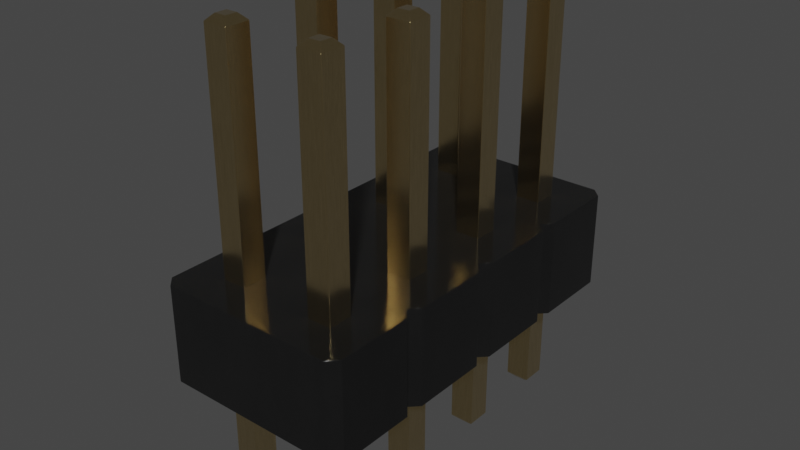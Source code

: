 # Source: PinHeader_2x04_P2.54mm_Vertical.blend  (saved by Blender 4.1.23; exported with 4.5.12 LTS)
import bpy
from mathutils import Matrix  # noqa: F401  (used for matrix-valued properties, if any)

bpy.ops.wm.read_factory_settings(use_empty=True)
scene = bpy.context.scene
scene.name = 'Scene'

# ---- collections
col_collection = bpy.data.collections.new('Collection'); scene.collection.children.link(col_collection)

# ---- materials (node trees are filled in below, after node groups)
mat_metal_goldpins_1 = bpy.data.materials.new('metal_goldpins_1')
mat_metal_goldpins_1.alpha_threshold = 0.0
mat_metal_goldpins_1.use_transparent_shadow = False
mat_metal_goldpins_1.preview_render_type = 'CUBE'
mat_metal_goldpins_1.diffuse_color = (0.5, 0.4018, 0.08046, 1.0)
mat_metal_goldpins_1.specular_color = (0.01, 0.05, 0.01)
mat_metal_goldpins_1.roughness = 0.5
mat_plastic_glossy_black = bpy.data.materials.new('plastic_glossy_black')
mat_plastic_glossy_black.alpha_threshold = 0.0
mat_plastic_glossy_black.use_transparent_shadow = False
mat_plastic_glossy_black.preview_render_type = 'CUBE'
mat_plastic_glossy_black.diffuse_color = (0.001296, 0.002578, 0.001683, 1.0)
mat_plastic_glossy_black.specular_color = (0.01, 0.03, 0.01)
mat_plastic_glossy_black.roughness = 0.5

# ---- node groups
ng_plastic_glossy_black_node_group = bpy.data.node_groups.new('Plastic_Glossy_Black_Node_Group', 'ShaderNodeTree')
_s = ng_plastic_glossy_black_node_group.interface.new_socket(name='BSDF', in_out='OUTPUT', socket_type='NodeSocketShader')
_s = ng_plastic_glossy_black_node_group.interface.new_socket(name='tmp_viewer', in_out='OUTPUT', socket_type='NodeSocketShader')
_s = ng_plastic_glossy_black_node_group.interface.new_socket(name='Color', in_out='INPUT', socket_type='NodeSocketColor')
_s = ng_plastic_glossy_black_node_group.interface.new_socket(name='Alpha_Value', in_out='INPUT', socket_type='NodeSocketFloat')
_N = ng_plastic_glossy_black_node_group.nodes; _L = ng_plastic_glossy_black_node_group.links
n0 = _N.new('NodeGroupOutput'); n0.name = 'Group Output'; n0.location = (1118, 157)
n1 = _N.new('NodeGroupInput'); n1.name = 'Group Input'; n1.location = (-449, 228)
n2 = _N.new('ShaderNodeBsdfPrincipled'); n2.name = 'Principled BSDF'; n2.location = (762, 54)
n2.distribution = 'GGX'
n2.subsurface_method = 'BURLEY'
n2.inputs[1].default_value = 0.137
n2.inputs[3].default_value = 1.45
n2.inputs[27].default_value = (0.0, 0.0, 0.0, 1.0)
n2.inputs[28].default_value = 1.0
n3 = _N.new('ShaderNodeTexNoise'); n3.name = 'Noise Texture'; n3.location = (-72, -122)
n3.inputs[2].default_value = 3.1
n3.inputs[3].default_value = 5.2
n3.inputs[4].default_value = 0.64
n4 = _N.new('ShaderNodeBump'); n4.name = 'Bump'; n4.location = (266, -336)
n4.inputs[0].default_value = 0.06167
n4.inputs[1].default_value = 0.1
n4.inputs[2].default_value = 1.0
n5 = _N.new('ShaderNodeMapping'); n5.name = 'Mapping'; n5.location = (-267, -126)
n6 = _N.new('ShaderNodeTexCoord'); n6.name = 'Texture Coordinate'; n6.location = (-447, -178)
n7 = _N.new('ShaderNodeMix'); n7.name = 'Mix'; n7.location = (273, 133)
n7.data_type = 'RGBA'
n8 = _N.new('ShaderNodeValue'); n8.name = 'Value'; n8.location = (-465, -33)
n8.outputs[0].default_value = 0.5
n9 = _N.new('ShaderNodeMath'); n9.name = 'Math'; n9.location = (-195, 59)
n9.operation = 'MULTIPLY'
n10 = _N.new('ShaderNodeMix'); n10.name = 'Mix.001'; n10.location = (269, -134)
n10.inputs[3].default_value = 0.3
_L.new(n6.outputs[0], n5.inputs[0])
_L.new(n5.outputs[0], n3.inputs[0])
_L.new(n3.outputs[0], n4.inputs[3])
_L.new(n2.outputs[0], n0.inputs[0])
_L.new(n1.outputs[1], n2.inputs[4])
_L.new(n9.outputs[0], n7.inputs[7])
_L.new(n8.outputs[0], n9.inputs[1])
_L.new(n1.outputs[0], n9.inputs[0])
_L.new(n3.outputs[0], n7.inputs[0])
_L.new(n1.outputs[0], n7.inputs[6])
_L.new(n7.outputs[2], n2.inputs[0])
_L.new(n2.outputs[0], n0.inputs[1])
_L.new(n10.outputs[0], n2.inputs[2])
_L.new(n3.outputs[0], n10.inputs[0])
_L.new(n4.outputs[0], n2.inputs[5])
n0.is_active_output = True

# ---- material node trees
mat_metal_goldpins_1.use_nodes = True; mat_metal_goldpins_1.node_tree.nodes.clear()
_N = mat_metal_goldpins_1.node_tree.nodes; _L = mat_metal_goldpins_1.node_tree.links
n0 = _N.new('ShaderNodeOutputMaterial'); n0.name = 'Material Output'; n0.location = (398, 300)
n1 = _N.new('ShaderNodeBsdfPrincipled'); n1.name = 'Principled BSDF'; n1.location = (108, 300)
n1.distribution = 'GGX'
n1.subsurface_method = 'BURLEY'
n1.inputs[1].default_value = 1.0
n1.inputs[2].default_value = 0.1841
n1.inputs[3].default_value = 1.45
n1.inputs[8].default_value = 1.0
n1.inputs[10].default_value = 0.02727
n1.inputs[13].default_value = 0.475
n1.inputs[20].default_value = 0.2891
n1.inputs[24].default_value = 0.03545
n1.inputs[27].default_value = (0.0, 0.0, 0.0, 1.0)
n1.inputs[28].default_value = 1.0
n2 = _N.new('ShaderNodeMapping'); n2.name = 'Mapping'; n2.location = (-783, 233)
n2.vector_type = 'VECTOR'
n2.inputs[3].default_value = (29.8, 40.0, 1.0)
n3 = _N.new('ShaderNodeTexCoord'); n3.name = 'Texture Coordinate'; n3.location = (-1071, 295)
n4 = _N.new('ShaderNodeTexNoise'); n4.name = 'Noise Texture'; n4.location = (-553, 188)
n4.inputs[3].default_value = 13.2
n4.inputs[4].default_value = 0.8833
n4.inputs[8].default_value = 4.0
n5 = _N.new('ShaderNodeValToRGB'); n5.name = 'ColorRamp'; n5.location = (-286, 264)
while len(n5.color_ramp.elements) > 1: n5.color_ramp.elements.remove(n5.color_ramp.elements[-1])
n5.color_ramp.elements[0].position = 0.3295; n5.color_ramp.elements[0].color = (0.9756, 0.7616, 0.4151, 1.0)
_e = n5.color_ramp.elements.new(0.8); _e.color = (0.2997, 0.2211, 0.05513, 1.0)
n6 = _N.new('ShaderNodeMix'); n6.name = 'Mix'; n6.location = (-62, 180)
n6.data_type = 'RGBA'
n6.inputs[0].default_value = 0.02727
n6.inputs[7].default_value = (0.5518, 0.2626, 0.03915, 1.0)
_L.new(n1.outputs[0], n0.inputs[0])
_L.new(n2.outputs[0], n4.inputs[0])
_L.new(n3.outputs[0], n2.inputs[0])
_L.new(n4.outputs[0], n5.inputs[0])
_L.new(n5.outputs[0], n6.inputs[6])
_L.new(n6.outputs[2], n1.inputs[0])
n0.is_active_output = True
mat_plastic_glossy_black.use_nodes = True; mat_plastic_glossy_black.node_tree.nodes.clear()
_N = mat_plastic_glossy_black.node_tree.nodes; _L = mat_plastic_glossy_black.node_tree.links
n0 = _N.new('ShaderNodeOutputMaterial'); n0.name = 'Material Output'; n0.location = (63, -41)
n1 = _N.new('ShaderNodeGroup'); n1.name = 'Group'; n1.location = (-350, -43)
n1.label = 'Plastic_Glossy_Black'
n1.width = 264
n1.node_tree = ng_plastic_glossy_black_node_group
n2 = _N.new('ShaderNodeRGB'); n2.name = 'RGB'; n2.location = (-662, -19)
n2.label = 'Plastic_Color'
n2.outputs[0].default_value = (0.013, 0.013, 0.013, 1.0)
n3 = _N.new('ShaderNodeValue'); n3.name = 'Value.001'; n3.location = (-664, -214)
n3.label = 'Alpha_Value'
n3.outputs[0].default_value = 1.0
_L.new(n2.outputs[0], n1.inputs[0])
_L.new(n3.outputs[0], n1.inputs[1])
_L.new(n1.outputs[1], n0.inputs[0])
n0.is_active_output = True

# ---- world
world_world = bpy.data.worlds.new('World'); scene.world = world_world
world_world.use_nodes = True; world_world.node_tree.nodes.clear()
_N = world_world.node_tree.nodes; _L = world_world.node_tree.links
n0 = _N.new('ShaderNodeOutputWorld'); n0.name = 'World Output'; n0.location = (300, 300)
n1 = _N.new('ShaderNodeBackground'); n1.name = 'Background'; n1.location = (10, 300)
n1.inputs[0].default_value = (0.05088, 0.05088, 0.05088, 1.0)
_L.new(n1.outputs[0], n0.inputs[0])
n0.is_active_output = True
world_world.color = (0.05088, 0.05088, 0.05088)
world_world.use_sun_shadow = False
world_world.sun_shadow_jitter_overblur = 0.0

# ---- meshes
me_shape_indexedfaceset_171 = bpy.data.meshes.new('Shape_IndexedFaceSet.171')
me_shape_indexedfaceset_171.from_pydata([(-0.5, -0.4, 0.0), (-0.5, 0.4, 1.0), (-0.5, -0.4, 1.0), (0.874, -1.126, 0.0), (0.874, -1.874, 0.0), (-0.126, -3.126, 0.0), (-0.4, -3.5, 0.0), (-0.126, -0.126, 0.0), (-0.126, -0.874, 0.0), (-0.5, 0.4, 0.0), (0.874, -0.874, 0.0), (1.126, -1.126, 0.0), (1.4, -3.5, 0.0), (-0.4, 0.5, 0.0), (-0.5, -1.6, 0.0), (0.126, 0.126, 0.0), (0.126, -2.874, 0.0), (0.874, -0.126, 0.0), (-0.4, -1.5, 0.0), (1.5, -0.6, 0.0), (1.5, -3.4, 0.0), (1.126, -0.126, 0.0), (1.5, -0.4, 0.0), (1.5, 0.4, 0.0), (-0.126, -1.126, 0.0), (0.874, -1.126, 1.0), (-0.126, -3.126, 1.0), (-0.4, -0.5, 1.0), (-0.126, -0.874, 1.0), (1.5, -2.4, 1.0), (-0.126, -2.874, 1.0), (1.126, -1.126, 1.0), (1.4, -3.5, 1.0), (-0.4, 0.5, 1.0), (0.126, -2.874, 1.0), (0.874, 0.126, 1.0), (1.126, -0.126, 1.0), (1.5, -0.4, 1.0), (-0.5, -0.6, 1.0), (1.4, 0.5, 0.0), (1.5, 0.4, 1.0), (1.4, 0.5, 1.0), (-0.4, -0.5, 0.0), (-0.5, -0.6, 0.0), (-0.5, -1.4, 1.0), (1.4, -0.5, 0.0), (1.5, -0.6, 1.0), (1.4, -0.5, 1.0), (-0.5, -1.4, 0.0), (-0.4, -1.5, 1.0), (1.5, -1.4, 0.0), (1.5, -1.4, 1.0), (-0.5, -1.6, 1.0), (-0.5, -2.4, 1.0), (1.5, -1.6, 0.0), (1.4, -1.5, 0.0), (1.4, -1.5, 1.0), (-0.5, -2.4, 0.0), (-0.4, -2.5, 0.0), (-0.4, -2.5, 1.0), (1.5, -1.6, 1.0), (-0.5, -2.6, 0.0), (1.5, -2.4, 0.0), (1.4, -2.5, 1.0), (-0.5, -3.4, 0.0), (-0.5, -2.6, 1.0), (1.5, -2.6, 0.0), (1.4, -2.5, 0.0), (1.5, -2.6, 1.0), (-0.5, -3.4, 1.0), (1.5, -3.4, 1.0), (-0.4, -3.5, 1.0), (1.126, -1.874, 0.0), (0.874, -2.126, 0.0), (1.126, -2.126, 0.0), (0.126, -1.874, 0.0), (-0.126, -1.874, 0.0), (-0.126, -2.126, 0.0), (0.126, -2.126, 0.0), (-0.126, 0.126, 0.0), (0.126, -0.126, 0.0), (0.126, -0.874, 0.0), (0.126, -1.126, 0.0), (1.126, 0.126, 0.0), (0.874, 0.126, 0.0), (1.126, -0.874, 0.0), (0.126, -3.126, 0.0), (-0.126, -2.874, 0.0), (1.126, -2.874, 0.0), (0.874, -3.126, 0.0), (0.874, -2.874, 0.0), (1.126, -3.126, 0.0), (1.126, -1.874, 1.0), (0.874, -1.874, 1.0), (0.874, -2.126, 1.0), (1.126, -2.126, 1.0), (0.126, -2.126, 1.0), (-0.126, -1.874, 1.0), (0.126, -1.874, 1.0), (-0.126, -2.126, 1.0), (-0.126, 0.126, 1.0), (0.126, 0.126, 1.0), (-0.126, -0.126, 1.0), (0.126, -0.126, 1.0), (0.126, -0.874, 1.0), (-0.126, -1.126, 1.0), (0.126, -1.126, 1.0), (0.874, -0.126, 1.0), (1.126, 0.126, 1.0), (1.126, -0.874, 1.0), (0.874, -0.874, 1.0), (0.126, -3.126, 1.0), (0.874, -2.874, 1.0), (0.874, -3.126, 1.0), (1.126, -3.126, 1.0), (1.126, -2.874, 1.0), (1.063, -2.937, 3.362), (1.126, -1.874, -1.118), (0.874, -1.874, -1.118), (0.874, -2.126, -1.118), (1.126, -2.126, -1.118), (0.126, -2.126, -1.118), (-0.126, -1.874, -1.118), (-0.126, 0.126, -1.118), (-0.126, -0.126, -1.118), (0.126, -1.126, -1.118), (-0.126, -0.874, -1.118), (1.126, -0.126, -1.118), (1.126, -0.874, -1.118), (0.874, -0.874, -1.118), (-0.126, -3.126, -1.118), (0.126, -3.126, -1.118), (1.126, -2.874, -1.118), (1.126, -3.126, -1.118), (0.874, -1.874, 3.299), (0.874, -2.126, 3.299), (1.126, -1.874, 3.299), (-0.126, -2.126, 3.299), (-0.126, -1.874, 3.299), (0.126, -2.126, 3.299), (-0.126, 0.126, 3.299), (0.126, -0.126, 3.299), (0.126, -1.126, 3.299), (0.126, -0.874, 3.299), (-0.126, -0.874, 3.299), (0.874, 0.126, 3.299), (1.126, -0.126, 3.299), (0.874, -0.874, 3.299), (0.874, -1.126, 3.299), (1.126, -1.126, 3.299), (0.126, -3.126, 3.299), (0.126, -2.874, 3.299), (-0.126, -2.874, 3.299), (1.126, -2.874, 3.299), (0.874, -3.126, 3.299), (1.126, -3.126, 3.299), (0.937, -1.937, -1.181), (0.937, -2.063, -1.181), (0.063, -2.063, -1.181), (0.126, -1.874, -1.118), (-0.126, -2.126, -1.118), (0.063, 0.063, -1.181), (0.063, -0.063, -1.181), (0.126, -0.126, -1.118), (0.126, 0.126, -1.118), (0.126, -0.874, -1.118), (-0.063, -1.063, -1.181), (-0.126, -1.126, -1.118), (0.937, 0.063, -1.181), (0.874, 0.126, -1.118), (1.126, 0.126, -1.118), (0.937, -0.063, -1.181), (0.874, -0.126, -1.118), (1.063, -0.063, -1.181), (1.063, 0.063, -1.181), (0.937, -0.937, -1.181), (0.874, -1.126, -1.118), (0.937, -1.063, -1.181), (1.063, -1.063, -1.181), (1.126, -1.126, -1.118), (0.063, -3.063, -1.181), (0.063, -2.937, -1.181), (0.126, -2.874, -1.118), (-0.063, -3.063, -1.181), (-0.126, -2.874, -1.118), (1.063, -2.937, -1.181), (0.937, -2.937, -1.181), (0.874, -2.874, -1.118), (0.937, -3.063, -1.181), (0.874, -3.126, -1.118), (1.063, -1.937, 3.362), (1.063, -2.063, 3.362), (0.937, -2.063, 3.362), (1.126, -2.126, 3.299), (0.126, -1.874, 3.299), (-0.063, -1.937, 3.362), (-0.063, -2.063, 3.362), (-0.126, -0.126, 3.299), (0.126, 0.126, 3.299), (0.063, -1.063, 3.362), (-0.063, -0.937, 3.362), (-0.063, -1.063, 3.362), (-0.126, -1.126, 3.299), (1.126, 0.126, 3.299), (0.874, -0.126, 3.299), (1.063, 0.063, 3.362), (1.063, -0.063, 3.362), (0.937, -1.063, 3.362), (1.126, -0.874, 3.299), (-0.063, -3.063, 3.362), (0.063, -2.937, 3.362), (-0.126, -3.126, 3.299), (0.937, -2.937, 3.362), (0.874, -2.874, 3.299), (0.937, -3.063, 3.362), (1.063, -3.063, 3.362), (1.063, -1.937, -1.181), (1.063, -2.063, -1.181), (-0.063, -1.937, -1.181), (0.063, -1.937, -1.181), (-0.063, -2.063, -1.181), (-0.063, 0.063, -1.181), (-0.063, -0.063, -1.181), (-0.063, -0.937, -1.181), (0.063, -0.937, -1.181), (0.063, -1.063, -1.181), (1.063, -0.937, -1.181), (-0.063, -2.937, -1.181), (1.063, -3.063, -1.181), (0.937, -1.937, 3.362), (0.063, -1.937, 3.362), (0.063, -2.063, 3.362), (0.063, 0.063, 3.362), (-0.063, -0.063, 3.362), (0.063, -0.063, 3.362), (-0.063, 0.063, 3.362), (0.063, -0.937, 3.362), (0.937, -0.063, 3.362), (0.937, 0.063, 3.362), (1.063, -0.937, 3.362), (1.063, -1.063, 3.362), (0.937, -0.937, 3.362), (0.063, -3.063, 3.362), (-0.063, -2.937, 3.362)], [], [(13, 9, 33), (33, 9, 1), (39, 13, 41), (41, 13, 33), (9, 0, 1), (1, 0, 2), (75, 3, 4), (82, 3, 75), (64, 5, 6), (0, 7, 42), (42, 7, 8), (5, 86, 6), (74, 54, 62), (61, 87, 64), (72, 54, 74), (64, 87, 5), (72, 55, 54), (61, 58, 87), (9, 79, 0), (0, 79, 7), (82, 10, 3), (81, 10, 82), (57, 77, 58), (3, 11, 4), (4, 11, 72), (58, 77, 87), (72, 11, 55), (7, 80, 8), (8, 80, 81), (11, 50, 55), (89, 12, 86), (86, 12, 6), (9, 13, 79), (14, 76, 57), (57, 76, 77), (13, 15, 79), (89, 91, 12), (87, 78, 16), (77, 78, 87), (81, 17, 10), (80, 17, 81), (16, 90, 86), (86, 90, 89), (14, 18, 76), (11, 19, 50), (85, 19, 11), (45, 19, 85), (91, 20, 12), (15, 84, 80), (80, 84, 17), (10, 21, 85), (17, 21, 10), (85, 21, 45), (91, 88, 20), (21, 22, 45), (83, 23, 21), (78, 73, 16), (16, 73, 90), (21, 23, 22), (13, 39, 15), (48, 24, 18), (84, 39, 83), (15, 39, 84), (18, 24, 76), (83, 39, 23), (67, 66, 88), (88, 66, 20), (43, 8, 48), (48, 8, 24), (78, 4, 73), (75, 4, 78), (88, 74, 67), (90, 74, 88), (73, 74, 90), (24, 82, 76), (76, 82, 75), (74, 62, 67), (43, 42, 8), (25, 98, 93), (25, 106, 98), (26, 69, 71), (102, 2, 27), (102, 27, 28), (111, 26, 71), (60, 95, 29), (30, 65, 69), (60, 92, 95), (30, 69, 26), (56, 92, 60), (59, 65, 30), (100, 1, 2), (100, 2, 102), (110, 106, 25), (110, 104, 106), (99, 53, 59), (31, 25, 93), (31, 93, 92), (99, 59, 30), (31, 92, 56), (103, 102, 28), (103, 28, 104), (51, 31, 56), (32, 113, 111), (32, 111, 71), (33, 1, 100), (97, 52, 53), (97, 53, 99), (101, 33, 100), (114, 113, 32), (96, 30, 34), (96, 99, 30), (107, 104, 110), (107, 103, 104), (112, 34, 111), (112, 111, 113), (49, 52, 97), (46, 31, 51), (46, 109, 31), (46, 47, 109), (70, 114, 32), (35, 101, 103), (35, 103, 107), (36, 110, 109), (36, 107, 110), (36, 109, 47), (115, 114, 70), (37, 36, 47), (40, 108, 36), (94, 96, 34), (94, 34, 112), (40, 36, 37), (41, 33, 101), (105, 44, 49), (41, 35, 108), (41, 101, 35), (105, 49, 97), (41, 108, 40), (68, 63, 115), (68, 115, 70), (28, 38, 44), (28, 44, 105), (93, 96, 94), (93, 98, 96), (95, 115, 63), (95, 112, 115), (95, 94, 112), (106, 105, 97), (106, 97, 98), (29, 95, 63), (27, 38, 28), (23, 39, 40), (40, 39, 41), (0, 42, 2), (2, 42, 27), (22, 23, 37), (37, 23, 40), (42, 43, 27), (27, 43, 38), (45, 22, 47), (47, 22, 37), (43, 48, 38), (38, 48, 44), (19, 45, 46), (46, 45, 47), (48, 18, 44), (44, 18, 49), (50, 19, 51), (51, 19, 46), (18, 14, 49), (49, 14, 52), (55, 50, 56), (56, 50, 51), (14, 57, 52), (52, 57, 53), (54, 55, 60), (60, 55, 56), (57, 58, 53), (53, 58, 59), (62, 54, 29), (29, 54, 60), (58, 61, 59), (59, 61, 65), (67, 62, 63), (63, 62, 29), (61, 64, 65), (65, 64, 69), (66, 67, 68), (68, 67, 63), (64, 6, 69), (69, 6, 71), (20, 66, 70), (70, 66, 68), (6, 12, 71), (71, 12, 32), (12, 20, 32), (32, 20, 70), (217, 156, 216), (137, 121, 139), (141, 124, 163), (204, 127, 146), (203, 127, 170), (211, 131, 150), (117, 134, 136), (158, 218, 219), (152, 130, 211), (132, 213, 153), (213, 189, 154), (135, 118, 119), (165, 144, 143), (120, 136, 193), (193, 119, 120), (138, 160, 137), (159, 138, 194), (202, 126, 167), (164, 140, 198), (140, 124, 197), (142, 167, 125), (163, 198, 141), (145, 172, 204), (148, 129, 176), (170, 145, 203), (128, 147, 208), (179, 208, 149), (149, 176, 179), (133, 153, 155), (131, 151, 150), (182, 152, 151), (155, 189, 133), (125, 143, 142), (194, 121, 159), (187, 188, 189), (217, 119, 157), (228, 189, 188), (163, 222, 162), (121, 220, 158), (125, 166, 225), (126, 166, 167), (165, 225, 224), (123, 222, 124), (141, 233, 197), (164, 162, 161), (178, 176, 177), (173, 172, 171), (169, 171, 172), (169, 174, 168), (170, 173, 174), (139, 230, 231), (182, 227, 184), (131, 183, 180), (182, 180, 181), (129, 177, 176), (187, 185, 186), (128, 178, 226), (190, 134, 229), (195, 137, 196), (184, 183, 130), (139, 196, 137), (194, 195, 230), (135, 191, 192), (148, 240, 207), (229, 135, 192), (153, 215, 155), (193, 190, 191), (239, 147, 241), (154, 215, 214), (198, 235, 232), (143, 199, 142), (142, 201, 202), (143, 200, 236), (150, 209, 211), (140, 233, 235), (213, 214, 212), (198, 234, 141), (165, 223, 126), (204, 206, 237), (144, 201, 200), (205, 145, 238), (203, 206, 146), (145, 237, 238), (151, 243, 210), (129, 226, 175), (151, 242, 150), (147, 207, 241), (116, 213, 212), (208, 240, 149), (219, 121, 158), (118, 216, 156), (152, 209, 243), (119, 156, 157), (216, 120, 217), (160, 218, 220), (164, 221, 123), (159, 218, 122), (162, 221, 161), (235, 234, 232), (225, 223, 224), (173, 168, 174), (178, 175, 226), (180, 227, 181), (228, 186, 185), (229, 191, 190), (195, 231, 230), (200, 199, 236), (212, 215, 116), (238, 206, 205), (241, 240, 239), (243, 242, 210), (132, 228, 185), (217, 157, 156), (137, 160, 121), (141, 197, 124), (204, 172, 127), (203, 146, 127), (211, 130, 131), (117, 118, 134), (158, 220, 218), (152, 184, 130), (132, 187, 213), (213, 187, 189), (135, 134, 118), (165, 126, 144), (120, 117, 136), (193, 135, 119), (138, 122, 160), (159, 122, 138), (202, 144, 126), (164, 123, 140), (140, 123, 124), (142, 202, 167), (163, 164, 198), (145, 169, 172), (148, 147, 129), (170, 169, 145), (128, 129, 147), (179, 128, 208), (149, 148, 176), (133, 132, 153), (131, 182, 151), (182, 184, 152), (155, 154, 189), (125, 165, 143), (194, 139, 121), (187, 186, 188), (217, 120, 119), (228, 133, 189), (163, 124, 222), (121, 160, 220), (125, 167, 166), (126, 223, 166), (165, 125, 225), (123, 221, 222), (141, 234, 233), (164, 163, 162), (178, 179, 176), (173, 127, 172), (169, 168, 171), (169, 170, 174), (170, 127, 173), (139, 194, 230), (182, 181, 227), (131, 130, 183), (182, 131, 180), (129, 175, 177), (187, 132, 185), (128, 179, 178), (190, 136, 134), (195, 138, 137), (184, 227, 183), (139, 231, 196), (194, 138, 195), (135, 193, 191), (148, 149, 240), (229, 134, 135), (153, 116, 215), (193, 136, 190), (239, 208, 147), (154, 155, 215), (198, 140, 235), (143, 236, 199), (142, 199, 201), (143, 144, 200), (150, 242, 209), (140, 197, 233), (213, 154, 214), (198, 232, 234), (165, 224, 223), (204, 146, 206), (144, 202, 201), (205, 203, 145), (203, 205, 206), (145, 204, 237), (151, 152, 243), (129, 128, 226), (151, 210, 242), (147, 148, 207), (116, 153, 213), (208, 239, 240), (219, 159, 121), (118, 117, 216), (152, 211, 209), (119, 118, 156), (216, 117, 120), (160, 122, 218), (164, 161, 221), (159, 219, 218), (162, 222, 221), (235, 233, 234), (225, 166, 223), (173, 171, 168), (178, 177, 175), (180, 183, 227), (228, 188, 186), (229, 192, 191), (195, 196, 231), (200, 201, 199), (212, 214, 215), (238, 237, 206), (241, 207, 240), (243, 209, 242), (132, 133, 228)])
me_shape_indexedfaceset_171.polygons.foreach_set('use_smooth', [True] * 420)
me_shape_indexedfaceset_171.polygons.foreach_set('material_index', [1, 1, 1, 1, 1, 1, 1, 1, 1, 1, 1, 1, 1, 1, 1, 1, 1, 1, 1, 1, 1, 1, 1, 1, 1, 1, 1, 1, 1, 1, 1, 1, 1, 1, 1, 1, 1, 1, 1, 1, 1, 1, 1, 1, 1, 1, 1, 1, 1, 1, 1, 1, 1, 1, 1, 1, 1, 1, 1, 1, 1, 1, 1, 1, 1, 1, 1, 1, 1, 1, 1, 1, 1, 1, 1, 1, 1, 1, 1, 1, 1, 1, 1, 1, 1, 1, 1, 1, 1, 1, 1, 1, 1, 1, 1, 1, 1, 1, 1, 1, 1, 1, 1, 1, 1, 1, 1, 1, 1, 1, 1, 1, 1, 1, 1, 1, 1, 1, 1, 1, 1, 1, 1, 1, 1, 1, 1, 1, 1, 1, 1, 1, 1, 1, 1, 1, 1, 1, 1, 1, 1, 1, 1, 1, 1, 1, 1, 1, 1, 1, 1, 1, 1, 1, 1, 1, 1, 1, 1, 1, 1, 1, 1, 1, 1, 1, 1, 1, 1, 1, 1, 1, 1, 1, 1, 1, 1, 1, 1, 1, 1, 1, 1, 1, 1, 1, 1, 1, 1, 1, 1, 1, 1, 1, 1, 1, 0, 0, 0, 0, 0, 0, 0, 0, 0, 0, 0, 0, 0, 0, 0, 0, 0, 0, 0, 0, 0, 0, 0, 0, 0, 0, 0, 0, 0, 0, 0, 0, 0, 0, 0, 0, 0, 0, 0, 0, 0, 0, 0, 0, 0, 0, 0, 0, 0, 0, 0, 0, 0, 0, 0, 0, 0, 0, 0, 0, 0, 0, 0, 0, 0, 0, 0, 0, 0, 0, 0, 0, 0, 0, 0, 0, 0, 0, 0, 0, 0, 0, 0, 0, 0, 0, 0, 0, 0, 0, 0, 0, 0, 0, 0, 0, 0, 0, 0, 0, 0, 0, 0, 0, 0, 0, 0, 0, 0, 0, 0, 0, 0, 0, 0, 0, 0, 0, 0, 0, 0, 0, 0, 0, 0, 0, 0, 0, 0, 0, 0, 0, 0, 0, 0, 0, 0, 0, 0, 0, 0, 0, 0, 0, 0, 0, 0, 0, 0, 0, 0, 0, 0, 0, 0, 0, 0, 0, 0, 0, 0, 0, 0, 0, 0, 0, 0, 0, 0, 0, 0, 0, 0, 0, 0, 0, 0, 0, 0, 0, 0, 0, 0, 0, 0, 0, 0, 0, 0, 0, 0, 0, 0, 0, 0, 0, 0, 0, 0, 0, 0, 0, 0, 0, 0, 0, 0, 0, 0, 0, 0, 0, 0, 0, 0, 0, 0, 0, 0, 0, 0, 0, 0, 0])
_k = set([(0, 2), (0, 9), (0, 42), (1, 2), (1, 9), (1, 33), (2, 27), (3, 10), (3, 11), (4, 72), (4, 73), (5, 86), (5, 87), (6, 12), (6, 64), (6, 71), (7, 79), (7, 80), (8, 24), (8, 81), (9, 13), (10, 85), (11, 85), (12, 20), (12, 32), (13, 33), (13, 39), (14, 18), (14, 52), (14, 57), (15, 79), (15, 80), (16, 86), (16, 87), (17, 21), (17, 84), (18, 48), (18, 49), (19, 45), (19, 46), (19, 50), (20, 66), (20, 70), (21, 83), (22, 23), (22, 37), (22, 45), (23, 39), (23, 40), (24, 82), (25, 31), (25, 110), (26, 30), (26, 111), (27, 38), (27, 42), (28, 104), (28, 105), (29, 60), (29, 62), (29, 63), (30, 34), (31, 109), (32, 70), (32, 71), (33, 41), (34, 111), (35, 107), (35, 108), (36, 107), (36, 108), (37, 40), (37, 47), (38, 43), (38, 44), (39, 41), (40, 41), (42, 43), (43, 48), (44, 48), (44, 49), (45, 47), (46, 47), (46, 51), (49, 52), (50, 51), (50, 55), (51, 56), (52, 53), (53, 57), (53, 59), (54, 55), (54, 60), (54, 62), (55, 56), (56, 60), (57, 58), (58, 59), (58, 61), (59, 65), (61, 64), (61, 65), (62, 67), (63, 67), (63, 68), (64, 69), (65, 69), (66, 67), (66, 68), (68, 70), (69, 71), (72, 74), (73, 74), (75, 76), (75, 78), (76, 77), (77, 78), (81, 82), (83, 84), (88, 90), (88, 91), (89, 90), (89, 91), (92, 93), (92, 95), (93, 94), (94, 95), (96, 98), (96, 99), (97, 98), (97, 99), (100, 101), (100, 102), (101, 103), (102, 103), (104, 106), (105, 106), (109, 110), (112, 113), (112, 115), (113, 114), (114, 115), (116, 153), (116, 212), (116, 215), (117, 118), (117, 120), (117, 136), (117, 216), (118, 119), (118, 134), (118, 156), (119, 120), (119, 135), (119, 157), (120, 193), (120, 217), (121, 139), (121, 158), (121, 159), (121, 160), (122, 138), (122, 159), (122, 160), (122, 218), (123, 124), (123, 140), (123, 164), (123, 221), (124, 163), (124, 197), (124, 222), (125, 142), (125, 165), (125, 167), (125, 225), (126, 144), (126, 165), (126, 167), (126, 223), (127, 146), (127, 170), (127, 172), (127, 173), (128, 129), (128, 179), (128, 208), (128, 226), (129, 147), (129, 175), (129, 176), (130, 131), (130, 183), (130, 184), (130, 211), (131, 150), (131, 180), (131, 182), (132, 133), (132, 153), (132, 185), (132, 187), (133, 155), (133, 189), (133, 228), (134, 135), (134, 136), (134, 229), (135, 192), (135, 193), (136, 190), (136, 193), (137, 138), (137, 139), (137, 160), (137, 196), (138, 194), (138, 195), (139, 194), (139, 231), (140, 197), (140, 198), (140, 235), (141, 163), (141, 197), (141, 198), (141, 234), (142, 143), (142, 199), (142, 202), (143, 144), (143, 165), (143, 236), (144, 200), (144, 202), (145, 169), (145, 203), (145, 204), (145, 238), (146, 203), (146, 204), (146, 206), (147, 148), (147, 208), (147, 241), (148, 149), (148, 176), (148, 207), (149, 179), (149, 208), (149, 240), (150, 151), (150, 211), (150, 242), (151, 152), (151, 182), (151, 210), (152, 184), (152, 211), (152, 243), (153, 155), (153, 213), (154, 155), (154, 189), (154, 213), (154, 214), (155, 215), (156, 157), (156, 216), (157, 217), (158, 219), (158, 220), (159, 194), (159, 219), (160, 220), (161, 162), (161, 164), (161, 221), (162, 163), (162, 222), (163, 164), (164, 198), (165, 224), (166, 167), (166, 223), (166, 225), (167, 202), (168, 169), (168, 171), (168, 174), (169, 170), (169, 172), (170, 174), (170, 203), (171, 172), (171, 173), (172, 204), (173, 174), (175, 177), (175, 226), (176, 177), (176, 179), (177, 178), (178, 179), (178, 226), (180, 181), (180, 183), (181, 182), (181, 227), (182, 184), (183, 227), (184, 227), (185, 186), (185, 228), (186, 187), (186, 188), (187, 189), (187, 213), (188, 189), (188, 228), (190, 191), (190, 229), (191, 192), (191, 193), (192, 229), (194, 230), (195, 196), (195, 230), (196, 231), (197, 233), (198, 232), (199, 201), (199, 236), (200, 201), (200, 236), (201, 202), (203, 205), (204, 237), (205, 206), (205, 238), (206, 237), (207, 240), (207, 241), (208, 239), (209, 211), (209, 242), (209, 243), (210, 242), (210, 243), (212, 213), (212, 214), (214, 215), (216, 217), (218, 219), (218, 220), (221, 222), (223, 224), (224, 225), (230, 231), (232, 234), (232, 235), (233, 234), (233, 235), (237, 238), (239, 240), (239, 241)])
me_shape_indexedfaceset_171.attributes.new('sharp_edge', 'BOOLEAN', 'EDGE').data.foreach_set('value', [ (min(e.vertices), max(e.vertices)) in _k for e in me_shape_indexedfaceset_171.edges])
_uv = me_shape_indexedfaceset_171.uv_layers.new(name='UVMap')
_uv.uv.foreach_set('vector', [0.3015, 0.3206, 0.2795, 0.3206, 0.3015, 0.5407, 0.3015, 0.5407, 0.2795, 0.3206, 0.2795, 0.5407, 0.6977, 0.3206, 0.3015, 0.3206, 0.6977, 0.5407, 0.6977, 0.5407, 0.3015, 0.3206, 0.3015, 0.5407, 0.9182, 0.3206, 0.7421, 0.3206, 0.9182, 0.5407, 0.9182, 0.5407, 0.7421, 0.3206, 0.7421, 0.5407, 0.4173, 0.4177, 0.582, 0.5823, 0.582, 0.4177, 0.4173, 0.5823, 0.582, 0.5823, 0.4173, 0.4177, 0.2795, 0.08179, 0.3618, 0.1421, 0.3015, 0.05978, 0.2795, 0.7421, 0.3618, 0.8025, 0.3015, 0.7201, 0.3015, 0.7201, 0.3618, 0.8025, 0.3618, 0.6378, 0.3618, 0.1421, 0.4173, 0.1421, 0.3015, 0.05978, 0.6374, 0.3622, 0.7198, 0.478, 0.7198, 0.3019, 0.2795, 0.2579, 0.3618, 0.1976, 0.2795, 0.08179, 0.6374, 0.4177, 0.7198, 0.478, 0.6374, 0.3622, 0.2795, 0.08179, 0.3618, 0.1976, 0.3618, 0.1421, 0.6374, 0.4177, 0.6977, 0.5, 0.7198, 0.478, 0.2795, 0.2579, 0.3015, 0.2799, 0.3618, 0.1976, 0.2795, 0.9182, 0.3618, 0.8579, 0.2795, 0.7421, 0.2795, 0.7421, 0.3618, 0.8579, 0.3618, 0.8025, 0.4173, 0.5823, 0.582, 0.6378, 0.582, 0.5823, 0.4173, 0.6378, 0.582, 0.6378, 0.4173, 0.5823, 0.2795, 0.3019, 0.3618, 0.3622, 0.3015, 0.2799, 0.582, 0.5823, 0.6374, 0.5823, 0.582, 0.4177, 0.582, 0.4177, 0.6374, 0.5823, 0.6374, 0.4177, 0.3015, 0.2799, 0.3618, 0.3622, 0.3618, 0.1976, 0.6374, 0.4177, 0.6374, 0.5823, 0.6977, 0.5, 0.3618, 0.8025, 0.4173, 0.8025, 0.3618, 0.6378, 0.3618, 0.6378, 0.4173, 0.8025, 0.4173, 0.6378, 0.6374, 0.5823, 0.7198, 0.522, 0.6977, 0.5, 0.582, 0.1421, 0.6977, 0.05978, 0.4173, 0.1421, 0.4173, 0.1421, 0.6977, 0.05978, 0.3015, 0.05978, 0.2795, 0.9182, 0.3015, 0.9403, 0.3618, 0.8579, 0.2795, 0.478, 0.3618, 0.4177, 0.2795, 0.3019, 0.2795, 0.3019, 0.3618, 0.4177, 0.3618, 0.3622, 0.3015, 0.9403, 0.4173, 0.8579, 0.3618, 0.8579, 0.582, 0.1421, 0.6374, 0.1421, 0.6977, 0.05978, 0.3618, 0.1976, 0.4173, 0.3622, 0.4173, 0.1976, 0.3618, 0.3622, 0.4173, 0.3622, 0.3618, 0.1976, 0.4173, 0.6378, 0.582, 0.8025, 0.582, 0.6378, 0.4173, 0.8025, 0.582, 0.8025, 0.4173, 0.6378, 0.4173, 0.1976, 0.582, 0.1976, 0.4173, 0.1421, 0.4173, 0.1421, 0.582, 0.1976, 0.582, 0.1421, 0.2795, 0.478, 0.3015, 0.5, 0.3618, 0.4177, 0.6374, 0.5823, 0.7198, 0.6981, 0.7198, 0.522, 0.6374, 0.6378, 0.7198, 0.6981, 0.6374, 0.5823, 0.6977, 0.7201, 0.7198, 0.6981, 0.6374, 0.6378, 0.6374, 0.1421, 0.7198, 0.08179, 0.6977, 0.05978, 0.4173, 0.8579, 0.582, 0.8579, 0.4173, 0.8025, 0.4173, 0.8025, 0.582, 0.8579, 0.582, 0.8025, 0.582, 0.6378, 0.6374, 0.8025, 0.6374, 0.6378, 0.582, 0.8025, 0.6374, 0.8025, 0.582, 0.6378, 0.6374, 0.6378, 0.6374, 0.8025, 0.6977, 0.7201, 0.6374, 0.1421, 0.6374, 0.1976, 0.7198, 0.08179, 0.6374, 0.8025, 0.7198, 0.7421, 0.6977, 0.7201, 0.6374, 0.8579, 0.7198, 0.9182, 0.6374, 0.8025, 0.4173, 0.3622, 0.582, 0.3622, 0.4173, 0.1976, 0.4173, 0.1976, 0.582, 0.3622, 0.582, 0.1976, 0.6374, 0.8025, 0.7198, 0.9182, 0.7198, 0.7421, 0.3015, 0.9403, 0.6977, 0.9403, 0.4173, 0.8579, 0.2795, 0.522, 0.3618, 0.5823, 0.3015, 0.5, 0.582, 0.8579, 0.6977, 0.9403, 0.6374, 0.8579, 0.4173, 0.8579, 0.6977, 0.9403, 0.582, 0.8579, 0.3015, 0.5, 0.3618, 0.5823, 0.3618, 0.4177, 0.6374, 0.8579, 0.6977, 0.9403, 0.7198, 0.9182, 0.6977, 0.2799, 0.7198, 0.2579, 0.6374, 0.1976, 0.6374, 0.1976, 0.7198, 0.2579, 0.7198, 0.08179, 0.2795, 0.6981, 0.3618, 0.6378, 0.2795, 0.522, 0.2795, 0.522, 0.3618, 0.6378, 0.3618, 0.5823, 0.4173, 0.3622, 0.582, 0.4177, 0.582, 0.3622, 0.4173, 0.4177, 0.582, 0.4177, 0.4173, 0.3622, 0.6374, 0.1976, 0.6374, 0.3622, 0.6977, 0.2799, 0.582, 0.1976, 0.6374, 0.3622, 0.6374, 0.1976, 0.582, 0.3622, 0.6374, 0.3622, 0.582, 0.1976, 0.3618, 0.5823, 0.4173, 0.5823, 0.3618, 0.4177, 0.3618, 0.4177, 0.4173, 0.5823, 0.4173, 0.4177, 0.6374, 0.3622, 0.7198, 0.3019, 0.6977, 0.2799, 0.2795, 0.6981, 0.3015, 0.7201, 0.3618, 0.6378, 0.582, 0.5823, 0.4173, 0.4177, 0.582, 0.4177, 0.582, 0.5823, 0.4173, 0.5823, 0.4173, 0.4177, 0.3618, 0.1421, 0.2795, 0.08179, 0.3015, 0.05978, 0.3618, 0.8025, 0.2795, 0.7421, 0.3015, 0.7201, 0.3618, 0.8025, 0.3015, 0.7201, 0.3618, 0.6378, 0.4173, 0.1421, 0.3618, 0.1421, 0.3015, 0.05978, 0.7198, 0.478, 0.6374, 0.3622, 0.7198, 0.3019, 0.3618, 0.1976, 0.2795, 0.2579, 0.2795, 0.08179, 0.7198, 0.478, 0.6374, 0.4177, 0.6374, 0.3622, 0.3618, 0.1976, 0.2795, 0.08179, 0.3618, 0.1421, 0.6977, 0.5, 0.6374, 0.4177, 0.7198, 0.478, 0.3015, 0.2799, 0.2795, 0.2579, 0.3618, 0.1976, 0.3618, 0.8579, 0.2795, 0.9182, 0.2795, 0.7421, 0.3618, 0.8579, 0.2795, 0.7421, 0.3618, 0.8025, 0.582, 0.6378, 0.4173, 0.5823, 0.582, 0.5823, 0.582, 0.6378, 0.4173, 0.6378, 0.4173, 0.5823, 0.3618, 0.3622, 0.2795, 0.3019, 0.3015, 0.2799, 0.6374, 0.5823, 0.582, 0.5823, 0.582, 0.4177, 0.6374, 0.5823, 0.582, 0.4177, 0.6374, 0.4177, 0.3618, 0.3622, 0.3015, 0.2799, 0.3618, 0.1976, 0.6374, 0.5823, 0.6374, 0.4177, 0.6977, 0.5, 0.4173, 0.8025, 0.3618, 0.8025, 0.3618, 0.6378, 0.4173, 0.8025, 0.3618, 0.6378, 0.4173, 0.6378, 0.7198, 0.522, 0.6374, 0.5823, 0.6977, 0.5, 0.6977, 0.05978, 0.582, 0.1421, 0.4173, 0.1421, 0.6977, 0.05978, 0.4173, 0.1421, 0.3015, 0.05978, 0.3015, 0.9403, 0.2795, 0.9182, 0.3618, 0.8579, 0.3618, 0.4177, 0.2795, 0.478, 0.2795, 0.3019, 0.3618, 0.4177, 0.2795, 0.3019, 0.3618, 0.3622, 0.4173, 0.8579, 0.3015, 0.9403, 0.3618, 0.8579, 0.6374, 0.1421, 0.582, 0.1421, 0.6977, 0.05978, 0.4173, 0.3622, 0.3618, 0.1976, 0.4173, 0.1976, 0.4173, 0.3622, 0.3618, 0.3622, 0.3618, 0.1976, 0.582, 0.8025, 0.4173, 0.6378, 0.582, 0.6378, 0.582, 0.8025, 0.4173, 0.8025, 0.4173, 0.6378, 0.582, 0.1976, 0.4173, 0.1976, 0.4173, 0.1421, 0.582, 0.1976, 0.4173, 0.1421, 0.582, 0.1421, 0.3015, 0.5, 0.2795, 0.478, 0.3618, 0.4177, 0.7198, 0.6981, 0.6374, 0.5823, 0.7198, 0.522, 0.7198, 0.6981, 0.6374, 0.6378, 0.6374, 0.5823, 0.7198, 0.6981, 0.6977, 0.7201, 0.6374, 0.6378, 0.7198, 0.08179, 0.6374, 0.1421, 0.6977, 0.05978, 0.582, 0.8579, 0.4173, 0.8579, 0.4173, 0.8025, 0.582, 0.8579, 0.4173, 0.8025, 0.582, 0.8025, 0.6374, 0.8025, 0.582, 0.6378, 0.6374, 0.6378, 0.6374, 0.8025, 0.582, 0.8025, 0.582, 0.6378, 0.6374, 0.8025, 0.6374, 0.6378, 0.6977, 0.7201, 0.6374, 0.1976, 0.6374, 0.1421, 0.7198, 0.08179, 0.7198, 0.7421, 0.6374, 0.8025, 0.6977, 0.7201, 0.7198, 0.9182, 0.6374, 0.8579, 0.6374, 0.8025, 0.582, 0.3622, 0.4173, 0.3622, 0.4173, 0.1976, 0.582, 0.3622, 0.4173, 0.1976, 0.582, 0.1976, 0.7198, 0.9182, 0.6374, 0.8025, 0.7198, 0.7421, 0.6977, 0.9403, 0.3015, 0.9403, 0.4173, 0.8579, 0.3618, 0.5823, 0.2795, 0.522, 0.3015, 0.5, 0.6977, 0.9403, 0.582, 0.8579, 0.6374, 0.8579, 0.6977, 0.9403, 0.4173, 0.8579, 0.582, 0.8579, 0.3618, 0.5823, 0.3015, 0.5, 0.3618, 0.4177, 0.6977, 0.9403, 0.6374, 0.8579, 0.7198, 0.9182, 0.7198, 0.2579, 0.6977, 0.2799, 0.6374, 0.1976, 0.7198, 0.2579, 0.6374, 0.1976, 0.7198, 0.08179, 0.3618, 0.6378, 0.2795, 0.6981, 0.2795, 0.522, 0.3618, 0.6378, 0.2795, 0.522, 0.3618, 0.5823, 0.582, 0.4177, 0.4173, 0.3622, 0.582, 0.3622, 0.582, 0.4177, 0.4173, 0.4177, 0.4173, 0.3622, 0.6374, 0.3622, 0.6374, 0.1976, 0.6977, 0.2799, 0.6374, 0.3622, 0.582, 0.1976, 0.6374, 0.1976, 0.6374, 0.3622, 0.582, 0.3622, 0.582, 0.1976, 0.4173, 0.5823, 0.3618, 0.5823, 0.3618, 0.4177, 0.4173, 0.5823, 0.3618, 0.4177, 0.4173, 0.4177, 0.7198, 0.3019, 0.6374, 0.3622, 0.6977, 0.2799, 0.3015, 0.7201, 0.2795, 0.6981, 0.3618, 0.6378, 0.7198, 0.3206, 0.6977, 0.3206, 0.7198, 0.5407, 0.7198, 0.5407, 0.6977, 0.3206, 0.6977, 0.5407, 0.2795, 0.3206, 0.3015, 0.3206, 0.2795, 0.5407, 0.2795, 0.5407, 0.3015, 0.3206, 0.3015, 0.5407, 0.7421, 0.3206, 0.9182, 0.3206, 0.7421, 0.5407, 0.7421, 0.5407, 0.9182, 0.3206, 0.9182, 0.5407, 0.7201, 0.3206, 0.6981, 0.3206, 0.7201, 0.5407, 0.7201, 0.5407, 0.6981, 0.3206, 0.6981, 0.5407, 0.6977, 0.3206, 0.7198, 0.3206, 0.6977, 0.5407, 0.6977, 0.5407, 0.7198, 0.3206, 0.7198, 0.5407, 0.6981, 0.3206, 0.522, 0.3206, 0.6981, 0.5407, 0.6981, 0.5407, 0.522, 0.3206, 0.522, 0.5407, 0.7198, 0.3206, 0.6977, 0.3206, 0.7198, 0.5407, 0.7198, 0.5407, 0.6977, 0.3206, 0.6977, 0.5407, 0.522, 0.3206, 0.5, 0.3206, 0.522, 0.5407, 0.522, 0.5407, 0.5, 0.3206, 0.5, 0.5407, 0.522, 0.3206, 0.6981, 0.3206, 0.522, 0.5407, 0.522, 0.5407, 0.6981, 0.3206, 0.6981, 0.5407, 0.5, 0.3206, 0.478, 0.3206, 0.5, 0.5407, 0.5, 0.5407, 0.478, 0.3206, 0.478, 0.5407, 0.6977, 0.3206, 0.7198, 0.3206, 0.6977, 0.5407, 0.6977, 0.5407, 0.7198, 0.3206, 0.7198, 0.5407, 0.478, 0.3206, 0.3019, 0.3206, 0.478, 0.5407, 0.478, 0.5407, 0.3019, 0.3206, 0.3019, 0.5407, 0.7198, 0.3206, 0.6977, 0.3206, 0.7198, 0.5407, 0.7198, 0.5407, 0.6977, 0.3206, 0.6977, 0.5407, 0.2795, 0.3206, 0.3015, 0.3206, 0.2795, 0.5407, 0.2795, 0.5407, 0.3015, 0.3206, 0.3015, 0.5407, 0.3019, 0.3206, 0.478, 0.3206, 0.3019, 0.5407, 0.3019, 0.5407, 0.478, 0.3206, 0.478, 0.5407, 0.3015, 0.3206, 0.2795, 0.3206, 0.3015, 0.5407, 0.3015, 0.5407, 0.2795, 0.3206, 0.2795, 0.5407, 0.6977, 0.3206, 0.7198, 0.3206, 0.6977, 0.5407, 0.6977, 0.5407, 0.7198, 0.3206, 0.7198, 0.5407, 0.2579, 0.3206, 0.08179, 0.3206, 0.2579, 0.5407, 0.2579, 0.5407, 0.08179, 0.3206, 0.08179, 0.5407, 0.7198, 0.3206, 0.6977, 0.3206, 0.7198, 0.5407, 0.7198, 0.5407, 0.6977, 0.3206, 0.6977, 0.5407, 0.2795, 0.3206, 0.3015, 0.3206, 0.2795, 0.5407, 0.2795, 0.5407, 0.3015, 0.3206, 0.3015, 0.5407, 0.08179, 0.3206, 0.2579, 0.3206, 0.08179, 0.5407, 0.08179, 0.5407, 0.2579, 0.3206, 0.2579, 0.5407, 0.3015, 0.3206, 0.6977, 0.3206, 0.3015, 0.5407, 0.3015, 0.5407, 0.6977, 0.3206, 0.6977, 0.5407, 0.6977, 0.3206, 0.7198, 0.3206, 0.6977, 0.5407, 0.6977, 0.5407, 0.7198, 0.3206, 0.7198, 0.5407, 0.6236, 0.3761, 0.5958, 0.4038, 0.6236, 0.4038, 0.3618, 1.047, 0.4173, 0.07452, 0.4173, 1.047, 0.4173, 1.047, 0.3618, 0.07452, 0.4173, 0.07452, 0.582, 1.047, 0.6374, 0.07452, 0.6374, 1.047, 0.8579, 1.047, 0.8025, 0.07452, 0.8579, 0.07452, 0.3618, 1.047, 0.4173, 0.07452, 0.4173, 1.047, 0.6374, 0.07452, 0.582, 1.047, 0.6374, 1.047, 0.4034, 0.3761, 0.3757, 0.4038, 0.4034, 0.4038, 0.1976, 1.047, 0.1421, 0.07452, 0.1421, 1.047, 0.6374, 0.07452, 0.582, 1.047, 0.6374, 1.047, 0.1976, 1.047, 0.1421, 0.07452, 0.1421, 1.047, 0.3622, 1.047, 0.4177, 0.07452, 0.3622, 0.07452, 0.4173, 0.07452, 0.3618, 1.047, 0.4173, 1.047, 0.3622, 0.07452, 0.4177, 1.047, 0.3622, 1.047, 0.6374, 1.047, 0.582, 0.07452, 0.6374, 0.07452, 0.4177, 1.047, 0.3622, 0.07452, 0.3622, 1.047, 0.4173, 0.07452, 0.3618, 1.047, 0.4173, 1.047, 0.5823, 1.047, 0.6378, 0.07452, 0.5823, 0.07452, 0.4173, 0.07452, 0.3618, 1.047, 0.4173, 1.047, 0.8579, 1.047, 0.8025, 0.07452, 0.8025, 1.047, 0.4173, 1.047, 0.3618, 0.07452, 0.4173, 0.07452, 0.8025, 0.07452, 0.8579, 1.047, 0.8025, 1.047, 0.8579, 1.047, 0.8025, 0.07452, 0.8025, 1.047, 0.5823, 1.047, 0.6378, 0.07452, 0.5823, 0.07452, 0.6374, 0.07452, 0.582, 1.047, 0.6374, 1.047, 0.6374, 0.07452, 0.582, 1.047, 0.6374, 1.047, 0.5823, 0.07452, 0.6378, 1.047, 0.5823, 1.047, 0.6374, 1.047, 0.582, 0.07452, 0.6374, 0.07452, 0.1421, 0.07452, 0.1976, 1.047, 0.1421, 1.047, 0.1421, 0.07452, 0.1976, 1.047, 0.1421, 1.047, 0.4173, 0.07452, 0.3618, 1.047, 0.4173, 1.047, 0.6374, 1.047, 0.582, 0.07452, 0.6374, 0.07452, 0.5823, 0.07452, 0.6378, 1.047, 0.5823, 1.047, 0.4177, 1.047, 0.3622, 0.07452, 0.4177, 0.07452, 0.582, 0.1976, 0.5958, 0.156, 0.582, 0.1421, 0.6236, 0.3761, 0.582, 0.3622, 0.5958, 0.3761, 0.6236, 0.156, 0.582, 0.1421, 0.5958, 0.156, 0.4173, 0.8025, 0.3757, 0.8163, 0.4034, 0.8163, 0.4173, 0.3622, 0.3757, 0.3761, 0.4034, 0.3761, 0.4173, 0.5823, 0.3757, 0.5962, 0.4034, 0.5962, 0.3618, 0.6378, 0.3757, 0.5962, 0.3618, 0.5823, 0.4173, 0.6378, 0.4034, 0.5962, 0.4034, 0.6239, 0.3618, 0.8579, 0.3757, 0.8163, 0.3618, 0.8025, 0.4173, 0.8025, 0.3757, 0.8163, 0.3618, 0.8025, 0.4173, 0.8579, 0.4034, 0.8163, 0.4034, 0.8441, 0.6236, 0.5962, 0.582, 0.5823, 0.5958, 0.5962, 0.6236, 0.8163, 0.582, 0.8025, 0.5958, 0.8163, 0.582, 0.8579, 0.5958, 0.8163, 0.582, 0.8025, 0.582, 0.8579, 0.6236, 0.8441, 0.5958, 0.8441, 0.6374, 0.8579, 0.6236, 0.8163, 0.6236, 0.8441, 0.4173, 0.3622, 0.4034, 0.4038, 0.4034, 0.3761, 0.4173, 0.1976, 0.3757, 0.1837, 0.3618, 0.1976, 0.4173, 0.1421, 0.3757, 0.156, 0.4034, 0.156, 0.4173, 0.1976, 0.4034, 0.156, 0.4034, 0.1837, 0.582, 0.6378, 0.5958, 0.5962, 0.582, 0.5823, 0.582, 0.1976, 0.6236, 0.1837, 0.5958, 0.1837, 0.6374, 0.6378, 0.6236, 0.5962, 0.6236, 0.6239, 0.6236, 0.4038, 0.582, 0.4177, 0.5958, 0.4038, 0.3757, 0.4038, 0.3618, 0.3622, 0.3757, 0.3761, 0.3618, 0.1976, 0.3757, 0.156, 0.3618, 0.1421, 0.4173, 0.3622, 0.3757, 0.3761, 0.3618, 0.3622, 0.4173, 0.4177, 0.3757, 0.4038, 0.4034, 0.4038, 0.582, 0.3622, 0.6236, 0.3761, 0.5958, 0.3761, 0.582, 0.5823, 0.6236, 0.5962, 0.5958, 0.5962, 0.5958, 0.4038, 0.582, 0.3622, 0.5958, 0.3761, 0.6374, 0.1976, 0.6236, 0.156, 0.6374, 0.1421, 0.6374, 0.3622, 0.6236, 0.4038, 0.6236, 0.3761, 0.6236, 0.6239, 0.582, 0.6378, 0.5958, 0.6239, 0.582, 0.1421, 0.6236, 0.156, 0.5958, 0.156, 0.4173, 0.8579, 0.3757, 0.8441, 0.4034, 0.8441, 0.4173, 0.6378, 0.4034, 0.5962, 0.4173, 0.5823, 0.4173, 0.5823, 0.3757, 0.5962, 0.3618, 0.5823, 0.4173, 0.6378, 0.3757, 0.6239, 0.4034, 0.6239, 0.4173, 0.1421, 0.3757, 0.156, 0.3618, 0.1421, 0.3618, 0.8579, 0.3757, 0.8163, 0.3757, 0.8441, 0.582, 0.1976, 0.5958, 0.156, 0.5958, 0.1837, 0.4173, 0.8579, 0.4034, 0.8163, 0.4173, 0.8025, 0.4173, 0.6378, 0.3757, 0.6239, 0.3618, 0.6378, 0.582, 0.8025, 0.6236, 0.8163, 0.5958, 0.8163, 0.3618, 0.6378, 0.3757, 0.5962, 0.3757, 0.6239, 0.6236, 0.8441, 0.582, 0.8579, 0.5958, 0.8441, 0.6374, 0.8579, 0.6236, 0.8163, 0.6374, 0.8025, 0.582, 0.8579, 0.5958, 0.8163, 0.5958, 0.8441, 0.4173, 0.1976, 0.3757, 0.1837, 0.4034, 0.1837, 0.582, 0.6378, 0.6236, 0.6239, 0.5958, 0.6239, 0.4173, 0.1976, 0.4034, 0.156, 0.4173, 0.1421, 0.582, 0.6378, 0.5958, 0.5962, 0.5958, 0.6239, 0.6236, 0.1837, 0.582, 0.1976, 0.5958, 0.1837, 0.6374, 0.6378, 0.6236, 0.5962, 0.6374, 0.5823, 0.4034, 0.4038, 0.4173, 0.3622, 0.4034, 0.3761, 0.582, 0.4177, 0.6236, 0.4038, 0.5958, 0.4038, 0.3618, 0.1976, 0.3757, 0.156, 0.3757, 0.1837, 0.582, 0.3622, 0.5958, 0.4038, 0.5958, 0.3761, 0.6236, 0.4038, 0.6374, 0.3622, 0.6236, 0.3761, 0.3618, 0.3622, 0.3757, 0.4038, 0.3757, 0.3761, 0.4173, 0.8579, 0.3757, 0.8441, 0.3618, 0.8579, 0.4173, 0.4177, 0.3757, 0.4038, 0.3618, 0.4177, 0.4034, 0.8163, 0.3757, 0.8441, 0.4034, 0.8441, 0.3757, 0.8441, 0.4034, 0.8163, 0.4034, 0.8441, 0.4034, 0.5962, 0.3757, 0.6239, 0.4034, 0.6239, 0.6236, 0.8163, 0.5958, 0.8441, 0.6236, 0.8441, 0.6236, 0.5962, 0.5958, 0.6239, 0.6236, 0.6239, 0.4034, 0.156, 0.3757, 0.1837, 0.4034, 0.1837, 0.6236, 0.156, 0.5958, 0.1837, 0.6236, 0.1837, 0.5958, 0.4038, 0.6236, 0.3761, 0.6236, 0.4038, 0.3757, 0.4038, 0.4034, 0.3761, 0.4034, 0.4038, 0.3757, 0.6239, 0.4034, 0.5962, 0.4034, 0.6239, 0.5958, 0.1837, 0.6236, 0.156, 0.6236, 0.1837, 0.5958, 0.8441, 0.6236, 0.8163, 0.6236, 0.8441, 0.5958, 0.6239, 0.6236, 0.5962, 0.6236, 0.6239, 0.3757, 0.1837, 0.4034, 0.156, 0.4034, 0.1837, 0.6374, 0.1976, 0.6236, 0.156, 0.6236, 0.1837, 0.6236, 0.3761, 0.5958, 0.3761, 0.5958, 0.4038, 0.3618, 1.047, 0.3618, 0.07452, 0.4173, 0.07452, 0.4173, 1.047, 0.3618, 1.047, 0.3618, 0.07452, 0.582, 1.047, 0.582, 0.07452, 0.6374, 0.07452, 0.8579, 1.047, 0.8025, 1.047, 0.8025, 0.07452, 0.3618, 1.047, 0.3618, 0.07452, 0.4173, 0.07452, 0.6374, 0.07452, 0.582, 0.07452, 0.582, 1.047, 0.4034, 0.3761, 0.3757, 0.3761, 0.3757, 0.4038, 0.1976, 1.047, 0.1976, 0.07452, 0.1421, 0.07452, 0.6374, 0.07452, 0.582, 0.07452, 0.582, 1.047, 0.1976, 1.047, 0.1976, 0.07452, 0.1421, 0.07452, 0.3622, 1.047, 0.4177, 1.047, 0.4177, 0.07452, 0.4173, 0.07452, 0.3618, 0.07452, 0.3618, 1.047, 0.3622, 0.07452, 0.4177, 0.07452, 0.4177, 1.047, 0.6374, 1.047, 0.582, 1.047, 0.582, 0.07452, 0.4177, 1.047, 0.4177, 0.07452, 0.3622, 0.07452, 0.4173, 0.07452, 0.3618, 0.07452, 0.3618, 1.047, 0.5823, 1.047, 0.6378, 1.047, 0.6378, 0.07452, 0.4173, 0.07452, 0.3618, 0.07452, 0.3618, 1.047, 0.8579, 1.047, 0.8579, 0.07452, 0.8025, 0.07452, 0.4173, 1.047, 0.3618, 1.047, 0.3618, 0.07452, 0.8025, 0.07452, 0.8579, 0.07452, 0.8579, 1.047, 0.8579, 1.047, 0.8579, 0.07452, 0.8025, 0.07452, 0.5823, 1.047, 0.6378, 1.047, 0.6378, 0.07452, 0.6374, 0.07452, 0.582, 0.07452, 0.582, 1.047, 0.6374, 0.07452, 0.582, 0.07452, 0.582, 1.047, 0.5823, 0.07452, 0.6378, 0.07452, 0.6378, 1.047, 0.6374, 1.047, 0.582, 1.047, 0.582, 0.07452, 0.1421, 0.07452, 0.1976, 0.07452, 0.1976, 1.047, 0.1421, 0.07452, 0.1976, 0.07452, 0.1976, 1.047, 0.4173, 0.07452, 0.3618, 0.07452, 0.3618, 1.047, 0.6374, 1.047, 0.582, 1.047, 0.582, 0.07452, 0.5823, 0.07452, 0.6378, 0.07452, 0.6378, 1.047, 0.4177, 1.047, 0.3622, 1.047, 0.3622, 0.07452, 0.582, 0.1976, 0.5958, 0.1837, 0.5958, 0.156, 0.6236, 0.3761, 0.6374, 0.3622, 0.582, 0.3622, 0.6236, 0.156, 0.6374, 0.1421, 0.582, 0.1421, 0.4173, 0.8025, 0.3618, 0.8025, 0.3757, 0.8163, 0.4173, 0.3622, 0.3618, 0.3622, 0.3757, 0.3761, 0.4173, 0.5823, 0.3618, 0.5823, 0.3757, 0.5962, 0.3618, 0.6378, 0.3757, 0.6239, 0.3757, 0.5962, 0.4173, 0.6378, 0.4173, 0.5823, 0.4034, 0.5962, 0.3618, 0.8579, 0.3757, 0.8441, 0.3757, 0.8163, 0.4173, 0.8025, 0.4034, 0.8163, 0.3757, 0.8163, 0.4173, 0.8579, 0.4173, 0.8025, 0.4034, 0.8163, 0.6236, 0.5962, 0.6374, 0.5823, 0.582, 0.5823, 0.6236, 0.8163, 0.6374, 0.8025, 0.582, 0.8025, 0.582, 0.8579, 0.5958, 0.8441, 0.5958, 0.8163, 0.582, 0.8579, 0.6374, 0.8579, 0.6236, 0.8441, 0.6374, 0.8579, 0.6374, 0.8025, 0.6236, 0.8163, 0.4173, 0.3622, 0.4173, 0.4177, 0.4034, 0.4038, 0.4173, 0.1976, 0.4034, 0.1837, 0.3757, 0.1837, 0.4173, 0.1421, 0.3618, 0.1421, 0.3757, 0.156, 0.4173, 0.1976, 0.4173, 0.1421, 0.4034, 0.156, 0.582, 0.6378, 0.5958, 0.6239, 0.5958, 0.5962, 0.582, 0.1976, 0.6374, 0.1976, 0.6236, 0.1837, 0.6374, 0.6378, 0.6374, 0.5823, 0.6236, 0.5962, 0.6236, 0.4038, 0.6374, 0.4177, 0.582, 0.4177, 0.3757, 0.4038, 0.3618, 0.4177, 0.3618, 0.3622, 0.3618, 0.1976, 0.3757, 0.1837, 0.3757, 0.156, 0.4173, 0.3622, 0.4034, 0.3761, 0.3757, 0.3761, 0.4173, 0.4177, 0.3618, 0.4177, 0.3757, 0.4038, 0.582, 0.3622, 0.6374, 0.3622, 0.6236, 0.3761, 0.582, 0.5823, 0.6374, 0.5823, 0.6236, 0.5962, 0.5958, 0.4038, 0.582, 0.4177, 0.582, 0.3622, 0.6374, 0.1976, 0.6236, 0.1837, 0.6236, 0.156, 0.6374, 0.3622, 0.6374, 0.4177, 0.6236, 0.4038, 0.6236, 0.6239, 0.6374, 0.6378, 0.582, 0.6378, 0.582, 0.1421, 0.6374, 0.1421, 0.6236, 0.156, 0.4173, 0.8579, 0.3618, 0.8579, 0.3757, 0.8441, 0.4173, 0.6378, 0.4034, 0.6239, 0.4034, 0.5962, 0.4173, 0.5823, 0.4034, 0.5962, 0.3757, 0.5962, 0.4173, 0.6378, 0.3618, 0.6378, 0.3757, 0.6239, 0.4173, 0.1421, 0.4034, 0.156, 0.3757, 0.156, 0.3618, 0.8579, 0.3618, 0.8025, 0.3757, 0.8163, 0.582, 0.1976, 0.582, 0.1421, 0.5958, 0.156, 0.4173, 0.8579, 0.4034, 0.8441, 0.4034, 0.8163, 0.4173, 0.6378, 0.4034, 0.6239, 0.3757, 0.6239, 0.582, 0.8025, 0.6374, 0.8025, 0.6236, 0.8163, 0.3618, 0.6378, 0.3618, 0.5823, 0.3757, 0.5962, 0.6236, 0.8441, 0.6374, 0.8579, 0.582, 0.8579, 0.6374, 0.8579, 0.6236, 0.8441, 0.6236, 0.8163, 0.582, 0.8579, 0.582, 0.8025, 0.5958, 0.8163, 0.4173, 0.1976, 0.3618, 0.1976, 0.3757, 0.1837, 0.582, 0.6378, 0.6374, 0.6378, 0.6236, 0.6239, 0.4173, 0.1976, 0.4034, 0.1837, 0.4034, 0.156, 0.582, 0.6378, 0.582, 0.5823, 0.5958, 0.5962, 0.6236, 0.1837, 0.6374, 0.1976, 0.582, 0.1976, 0.6374, 0.6378, 0.6236, 0.6239, 0.6236, 0.5962, 0.4034, 0.4038, 0.4173, 0.4177, 0.4173, 0.3622, 0.582, 0.4177, 0.6374, 0.4177, 0.6236, 0.4038, 0.3618, 0.1976, 0.3618, 0.1421, 0.3757, 0.156, 0.582, 0.3622, 0.582, 0.4177, 0.5958, 0.4038, 0.6236, 0.4038, 0.6374, 0.4177, 0.6374, 0.3622, 0.3618, 0.3622, 0.3618, 0.4177, 0.3757, 0.4038, 0.4173, 0.8579, 0.4034, 0.8441, 0.3757, 0.8441, 0.4173, 0.4177, 0.4034, 0.4038, 0.3757, 0.4038, 0.4034, 0.8163, 0.3757, 0.8163, 0.3757, 0.8441, 0.3757, 0.8441, 0.3757, 0.8163, 0.4034, 0.8163, 0.4034, 0.5962, 0.3757, 0.5962, 0.3757, 0.6239, 0.6236, 0.8163, 0.5958, 0.8163, 0.5958, 0.8441, 0.6236, 0.5962, 0.5958, 0.5962, 0.5958, 0.6239, 0.4034, 0.156, 0.3757, 0.156, 0.3757, 0.1837, 0.6236, 0.156, 0.5958, 0.156, 0.5958, 0.1837, 0.5958, 0.4038, 0.5958, 0.3761, 0.6236, 0.3761, 0.3757, 0.4038, 0.3757, 0.3761, 0.4034, 0.3761, 0.3757, 0.6239, 0.3757, 0.5962, 0.4034, 0.5962, 0.5958, 0.1837, 0.5958, 0.156, 0.6236, 0.156, 0.5958, 0.8441, 0.5958, 0.8163, 0.6236, 0.8163, 0.5958, 0.6239, 0.5958, 0.5962, 0.6236, 0.5962, 0.3757, 0.1837, 0.3757, 0.156, 0.4034, 0.156, 0.6374, 0.1976, 0.6374, 0.1421, 0.6236, 0.156])
me_shape_indexedfaceset_171.materials.append(mat_metal_goldpins_1)
me_shape_indexedfaceset_171.materials.append(mat_plastic_glossy_black)
me_shape_indexedfaceset_171.update()
me_shape_indexedfaceset_171.normals_split_custom_set([tuple(v) for v in zip(*[iter([-0.7071, 0.7071, 0.0, -0.7071, 0.7071, 0.0, -0.7071, 0.7071, 0.0, -0.7071, 0.7071, 0.0, -0.7071, 0.7071, 0.0, -0.7071, 0.7071, 0.0, 0.0, 1.0, 0.0, 0.0, 1.0, 0.0, 0.0, 1.0, 0.0, 0.0, 1.0, 0.0, 0.0, 1.0, 0.0, 0.0, 1.0, 0.0, -1.0, 0.0, 0.0, -1.0, 0.0, 0.0, -1.0, 0.0, 0.0, -1.0, 0.0, 0.0, -1.0, 0.0, 0.0, -1.0, 0.0, 0.0, 0.0, 0.0, -1.0, 0.0, 0.0, -1.0, 0.0, 0.0, -1.0, 0.0, 0.0, -1.0, 0.0, 0.0, -1.0, 0.0, 0.0, -1.0, 0.0, 0.0, -1.0, 0.0, 0.0, -1.0, 0.0, 0.0, -1.0, 0.0, 0.0, -1.0, 0.0, 0.0, -1.0, 0.0, 0.0, -1.0, 0.0, 0.0, -1.0, 0.0, 0.0, -1.0, 0.0, 0.0, -1.0, 0.0, 0.0, -1.0, 0.0, 0.0, -1.0, 0.0, 0.0, -1.0, 0.0, 0.0, -1.0, 0.0, 0.0, -1.0, 0.0, 0.0, -1.0, 0.0, 0.0, -1.0, 0.0, 0.0, -1.0, 0.0, 0.0, -1.0, 0.0, 0.0, -1.0, 0.0, 0.0, -1.0, 0.0, 0.0, -1.0, 0.0, 0.0, -1.0, 0.0, 0.0, -1.0, 0.0, 0.0, -1.0, 0.0, 0.0, -1.0, 0.0, 0.0, -1.0, 0.0, 0.0, -1.0, 0.0, 0.0, -1.0, 0.0, 0.0, -1.0, 0.0, 0.0, -1.0, 0.0, 0.0, -1.0, 0.0, 0.0, -1.0, 0.0, 0.0, -1.0, 0.0, 0.0, -1.0, 0.0, 0.0, -1.0, 0.0, 0.0, -1.0, 0.0, 0.0, -1.0, 0.0, 0.0, -1.0, 0.0, 0.0, -1.0, 0.0, 0.0, -1.0, 0.0, 0.0, -1.0, 0.0, 0.0, -1.0, 0.0, 0.0, -1.0, 0.0, 0.0, -1.0, 0.0, 0.0, -1.0, 0.0, 0.0, -1.0, 0.0, 0.0, -1.0, 0.0, 0.0, -1.0, 0.0, 0.0, -1.0, 0.0, 0.0, -1.0, 0.0, 0.0, -1.0, 0.0, 0.0, -1.0, 0.0, 0.0, -1.0, 0.0, 0.0, -1.0, 0.0, 0.0, -1.0, 0.0, 0.0, -1.0, 0.0, 0.0, -1.0, 0.0, 0.0, -1.0, 0.0, 0.0, -1.0, 0.0, 0.0, -1.0, 0.0, 0.0, -1.0, 0.0, 0.0, -1.0, 0.0, 0.0, -1.0, 0.0, 0.0, -1.0, 0.0, 0.0, -1.0, 0.0, 0.0, -1.0, 0.0, 0.0, -1.0, 0.0, 0.0, -1.0, 0.0, 0.0, -1.0, 0.0, 0.0, -1.0, 0.0, 0.0, -1.0, 0.0, 0.0, -1.0, 0.0, 0.0, -1.0, 0.0, 0.0, -1.0, 0.0, 0.0, -1.0, 0.0, 0.0, -1.0, 0.0, 0.0, -1.0, 0.0, 0.0, -1.0, 0.0, 0.0, -1.0, 0.0, 0.0, -1.0, 0.0, 0.0, -1.0, 0.0, 0.0, -1.0, 0.0, 0.0, -1.0, 0.0, 0.0, -1.0, 0.0, 0.0, -1.0, 0.0, 0.0, -1.0, 0.0, 0.0, -1.0, 0.0, 0.0, -1.0, 0.0, 0.0, -1.0, 0.0, 0.0, -1.0, 0.0, 0.0, -1.0, 0.0, 0.0, -1.0, 0.0, 0.0, -1.0, 0.0, 0.0, -1.0, 0.0, 0.0, -1.0, 0.0, 0.0, -1.0, 0.0, 0.0, -1.0, 0.0, 0.0, -1.0, 0.0, 0.0, -1.0, 0.0, 0.0, -1.0, 0.0, 0.0, -1.0, 0.0, 0.0, -1.0, 0.0, 0.0, -1.0, 0.0, 0.0, -1.0, 0.0, 0.0, -1.0, 0.0, 0.0, -1.0, 0.0, 0.0, -1.0, 0.0, 0.0, -1.0, 0.0, 0.0, -1.0, 0.0, 0.0, -1.0, 0.0, 0.0, -1.0, 0.0, 0.0, -1.0, 0.0, 0.0, -1.0, 0.0, 0.0, -1.0, 0.0, 0.0, -1.0, 0.0, 0.0, -1.0, 0.0, 0.0, -1.0, 0.0, 0.0, -1.0, 0.0, 0.0, -1.0, 0.0, 0.0, -1.0, 0.0, 0.0, -1.0, 0.0, 0.0, -1.0, 0.0, 0.0, -1.0, 0.0, 0.0, -1.0, 0.0, 0.0, -1.0, 0.0, 0.0, -1.0, 0.0, 0.0, -1.0, 0.0, 0.0, -1.0, 0.0, 0.0, -1.0, 0.0, 0.0, -1.0, 0.0, 0.0, -1.0, 0.0, 0.0, -1.0, 0.0, 0.0, -1.0, 0.0, 0.0, -1.0, 0.0, 0.0, -1.0, 0.0, 0.0, -1.0, 0.0, 0.0, -1.0, 0.0, 0.0, -1.0, 0.0, 0.0, -1.0, 0.0, 0.0, -1.0, 0.0, 0.0, -1.0, 0.0, 0.0, -1.0, 0.0, 0.0, -1.0, 0.0, 0.0, -1.0, 0.0, 0.0, -1.0, 0.0, 0.0, -1.0, 0.0, 0.0, -1.0, 0.0, 0.0, -1.0, 0.0, 0.0, -1.0, 0.0, 0.0, -1.0, 0.0, 0.0, -1.0, 0.0, 0.0, -1.0, 0.0, 0.0, -1.0, 0.0, 0.0, -1.0, 0.0, 0.0, -1.0, 0.0, 0.0, -1.0, 0.0, 0.0, -1.0, 0.0, 0.0, -1.0, 0.0, 0.0, -1.0, 0.0, 0.0, -1.0, 0.0, 0.0, -1.0, 0.0, 0.0, -1.0, 0.0, 0.0, -1.0, 0.0, 0.0, -1.0, 0.0, 0.0, -1.0, 0.0, 0.0, -1.0, 0.0, 0.0, -1.0, 0.0, 0.0, -1.0, 0.0, 0.0, -1.0, 0.0, 0.0, -1.0, 0.0, 0.0, -1.0, 0.0, 0.0, -1.0, 0.0, 0.0, -1.0, 0.0, 0.0, -1.0, 0.0, 0.0, -1.0, 0.0, 0.0, -1.0, 0.0, 0.0, -1.0, 0.0, 0.0, -1.0, 0.0, 0.0, -1.0, 0.0, 0.0, -1.0, 0.0, 0.0, -1.0, 0.0, 0.0, -1.0, 0.0, 0.0, -1.0, 0.0, 0.0, -1.0, 0.0, 0.0, -1.0, 0.0, 0.0, -1.0, 0.0, 0.0, -1.0, 0.0, 0.0, -1.0, 0.0, 0.0, -1.0, 0.0, 0.0, -1.0, 0.0, 0.0, -1.0, 0.0, 0.0, -1.0, 0.0, 0.0, -1.0, 0.0, 0.0, -1.0, 0.0, 0.0, -1.0, 0.0, 0.0, -1.0, 0.0, 0.0, -1.0, 0.0, 0.0, -1.0, 0.0, 0.0, -1.0, 0.0, 0.0, -1.0, 0.0, 0.0, -1.0, 0.0, 0.0, -1.0, 0.0, 0.0, -1.0, 0.0, 0.0, -1.0, 0.0, 0.0, -1.0, 0.0, 0.0, -1.0, 0.0, 0.0, -1.0, 0.0, 0.0, -1.0, 0.0, 0.0, -1.0, 0.0, 0.0, -1.0, 0.0, 0.0, 1.0, 0.0, 0.0, 1.0, 0.0, 0.0, 1.0, 0.0, 0.0, 1.0, 0.0, 0.0, 1.0, 0.0, 0.0, 1.0, 0.0, 0.0, 1.0, 0.0, 0.0, 1.0, 0.0, 0.0, 1.0, 2.359e-07, 0.0, 1.0, -4.675e-07, 0.0, 1.0, -2.767e-07, 0.0, 1.0, 2.359e-07, 0.0, 1.0, -2.767e-07, 0.0, 1.0, 0.0, 0.0, 1.0, 0.0, 0.0, 1.0, 0.0, 0.0, 1.0, 0.0, 0.0, 1.0, 0.0, 0.0, 1.0, 0.0, 0.0, 1.0, 0.0, 0.0, 1.0, 0.0, 0.0, 1.0, 0.0, 0.0, 1.0, 0.0, 0.0, 1.0, 0.0, 0.0, 1.0, 0.0, 0.0, 1.0, 0.0, 0.0, 1.0, 0.0, 0.0, 1.0, 0.0, 0.0, 1.0, 0.0, 0.0, 1.0, 0.0, 0.0, 1.0, 0.0, 0.0, 1.0, 0.0, 0.0, 1.0, 0.0, 0.0, 1.0, 0.0, 0.0, 1.0, 0.0, 0.0, 1.0, 2.319e-08, 0.0, 1.0, -5.534e-07, 0.0, 1.0, -4.675e-07, 0.0, 1.0, 2.319e-08, 0.0, 1.0, -4.675e-07, 0.0, 1.0, 2.359e-07, 0.0, 1.0, 0.0, 0.0, 1.0, 0.0, 0.0, 1.0, 0.0, 0.0, 1.0, 0.0, 0.0, 1.0, 0.0, 0.0, 1.0, 0.0, 0.0, 1.0, 0.0, 0.0, 1.0, 0.0, 0.0, 1.0, 0.0, 0.0, 1.0, 0.0, 0.0, 1.0, 0.0, 0.0, 1.0, 0.0, 0.0, 1.0, 0.0, 0.0, 1.0, 0.0, 0.0, 1.0, 0.0, 0.0, 1.0, 0.0, 0.0, 1.0, 0.0, 0.0, 1.0, 0.0, 0.0, 1.0, 0.0, 0.0, 1.0, 0.0, 0.0, 1.0, 0.0, 0.0, 1.0, 0.0, 0.0, 1.0, 2.359e-07, 0.0, 1.0, 0.0, 0.0, 1.0, 0.0, 0.0, 1.0, 0.0, 0.0, 1.0, 0.0, 0.0, 1.0, 0.0, 0.0, 1.0, 0.0, 0.0, 1.0, 0.0, 0.0, 1.0, 0.0, 0.0, 1.0, 0.0, 0.0, 1.0, 0.0, 0.0, 1.0, 0.0, 0.0, 1.0, 0.0, 0.0, 1.0, 0.0, 0.0, 1.0, -5.535e-07, 0.0, 1.0, -5.534e-07, 0.0, 1.0, 2.319e-08, 0.0, 1.0, 0.0, 0.0, 1.0, 0.0, 0.0, 1.0, 0.0, 0.0, 1.0, 0.0, 0.0, 1.0, 0.0, 0.0, 1.0, 0.0, 0.0, 1.0, 0.0, 0.0, 1.0, -5.535e-07, 0.0, 1.0, 2.319e-08, 0.0, 1.0, 0.0, 0.0, 1.0, 0.0, 0.0, 1.0, 0.0, 0.0, 1.0, 0.0, 0.0, 1.0, 0.0, 0.0, 1.0, 0.0, 0.0, 1.0, 0.0, 0.0, 1.0, 0.0, 0.0, 1.0, 0.0, 0.0, 1.0, 0.0, 0.0, 1.0, 0.0, 0.0, 1.0, 0.0, 0.0, 1.0, 0.0, 0.0, 1.0, 0.0, 0.0, 1.0, 0.0, 0.0, 1.0, 0.0, 0.0, 1.0, 0.0, 0.0, 1.0, 0.0, 0.0, 1.0, 0.0, 0.0, 1.0, 0.0, 0.0, 1.0, 0.0, 0.0, 1.0, 0.0, 0.0, 1.0, 0.0, 0.0, 1.0, 0.0, 0.0, 1.0, 0.0, 0.0, 1.0, 0.0, 0.0, 1.0, 0.0, 0.0, 1.0, 0.0, 0.0, 1.0, 0.0, 0.0, 1.0, 0.0, 0.0, 1.0, 0.0, 0.0, 1.0, 2.767e-07, 0.0, 1.0, 0.0, 0.0, 1.0, 0.0, 0.0, 1.0, 0.0, 0.0, 1.0, 0.0, 0.0, 1.0, 0.0, 0.0, 1.0, 0.0, 0.0, 1.0, 0.0, 0.0, 1.0, 0.0, 0.0, 1.0, 0.0, 0.0, 1.0, 0.0, 0.0, 1.0, -2.319e-08, 0.0, 1.0, 0.0, 0.0, 1.0, 0.0, 0.0, 1.0, -2.319e-08, 0.0, 1.0, 0.0, 0.0, 1.0, 0.0, 0.0, 1.0, -2.319e-08, 0.0, 1.0, 0.0, 0.0, 1.0, 2.767e-07, 0.0, 1.0, 0.0, 0.0, 1.0, 0.0, 0.0, 1.0, 0.0, 0.0, 1.0, 5.534e-07, 0.0, 1.0, -2.319e-08, 0.0, 1.0, 2.767e-07, 0.0, 1.0, 4.675e-07, 0.0, 1.0, -2.359e-07, 0.0, 1.0, -2.319e-08, 0.0, 1.0, 0.0, 0.0, 1.0, 0.0, 0.0, 1.0, 0.0, 0.0, 1.0, 0.0, 0.0, 1.0, 0.0, 0.0, 1.0, 0.0, 0.0, 1.0, 4.675e-07, 0.0, 1.0, -2.319e-08, 0.0, 1.0, 5.534e-07, 0.0, 1.0, 5.535e-07, 0.0, 1.0, -5.535e-07, 0.0, 1.0, 0.0, 0.0, 1.0, 0.0, 0.0, 1.0, 0.0, 0.0, 1.0, 0.0, 0.0, 1.0, 5.535e-07, 0.0, 1.0, 0.0, 0.0, 1.0, -2.359e-07, 0.0, 1.0, 5.535e-07, 0.0, 1.0, 0.0, 0.0, 1.0, 0.0, 0.0, 1.0, 0.0, 0.0, 1.0, 0.0, 0.0, 1.0, 0.0, 0.0, 1.0, 5.535e-07, 0.0, 1.0, -2.359e-07, 0.0, 1.0, 4.675e-07, 0.0, 1.0, 0.0, 0.0, 1.0, 0.0, 0.0, 1.0, 0.0, 0.0, 1.0, 0.0, 0.0, 1.0, 0.0, 0.0, 1.0, 0.0, 0.0, 1.0, 0.0, 0.0, 1.0, 0.0, 0.0, 1.0, 0.0, 0.0, 1.0, 0.0, 0.0, 1.0, 0.0, 0.0, 1.0, 0.0, 0.0, 1.0, 0.0, 0.0, 1.0, 0.0, 0.0, 1.0, 0.0, 0.0, 1.0, 0.0, 0.0, 1.0, 0.0, 0.0, 1.0, 0.0, 0.0, 1.0, 0.0, 0.0, 1.0, 0.0, 0.0, 1.0, 0.0, 0.0, 1.0, 0.0, 0.0, 1.0, 0.0, 0.0, 1.0, 0.0, 0.0, 1.0, 0.0, 0.0, 1.0, 0.0, 0.0, 1.0, 0.0, 0.0, 1.0, 0.0, 0.0, 1.0, 0.0, 0.0, 1.0, 0.0, 0.0, 1.0, 0.0, 0.0, 1.0, 0.0, 0.0, 1.0, 0.0, 0.0, 1.0, 0.0, 0.0, 1.0, 0.0, 0.0, 1.0, 0.0, 0.0, 1.0, -2.767e-07, 0.0, 1.0, 0.0, 0.0, 1.0, 0.0, 0.0, 1.0, 0.7071, 0.7071, 0.0, 0.7071, 0.7071, 0.0, 0.7071, 0.7071, 0.0, 0.7071, 0.7071, 0.0, 0.7071, 0.7071, 0.0, 0.7071, 0.7071, 0.0, -0.7071, -0.7071, 0.0, -0.7071, -0.7071, 0.0, -0.7071, -0.7071, 0.0, -0.7071, -0.7071, 0.0, -0.7071, -0.7071, 0.0, -0.7071, -0.7071, 0.0, 1.0, 0.0, 0.0, 1.0, 0.0, 0.0, 1.0, 0.0, 0.0, 1.0, 0.0, 0.0, 1.0, 0.0, 0.0, 1.0, 0.0, 0.0, -0.7071, 0.7071, 0.0, -0.7071, 0.7071, 0.0, -0.7071, 0.7071, 0.0, -0.7071, 0.7071, 0.0, -0.7071, 0.7071, 0.0, -0.7071, 0.7071, 0.0, 0.7071, -0.7071, 0.0, 0.7071, -0.7071, 0.0, 0.7071, -0.7071, 0.0, 0.7071, -0.7071, 0.0, 0.7071, -0.7071, 0.0, 0.7071, -0.7071, 0.0, -1.0, 0.0, 0.0, -1.0, 0.0, 0.0, -1.0, 0.0, 0.0, -1.0, 0.0, 0.0, -1.0, 0.0, 0.0, -1.0, 0.0, 0.0, 0.7071, 0.7071, 0.0, 0.7071, 0.7071, 0.0, 0.7071, 0.7071, 0.0, 0.7071, 0.7071, 0.0, 0.7071, 0.7071, 0.0, 0.7071, 0.7071, 0.0, -0.7071, -0.7071, 0.0, -0.7071, -0.7071, 0.0, -0.7071, -0.7071, 0.0, -0.7071, -0.7071, 0.0, -0.7071, -0.7071, 0.0, -0.7071, -0.7071, 0.0, 1.0, 0.0, 0.0, 1.0, 0.0, 0.0, 1.0, 0.0, 0.0, 1.0, 0.0, 0.0, 1.0, 0.0, 0.0, 1.0, 0.0, 0.0, -0.7071, 0.7071, 0.0, -0.7071, 0.7071, 0.0, -0.7071, 0.7071, 0.0, -0.7071, 0.7071, 0.0, -0.7071, 0.7071, 0.0, -0.7071, 0.7071, 0.0, 0.7071, -0.7071, 0.0, 0.7071, -0.7071, 0.0, 0.7071, -0.7071, 0.0, 0.7071, -0.7071, 0.0, 0.7071, -0.7071, 0.0, 0.7071, -0.7071, 0.0, -1.0, 0.0, 0.0, -1.0, 0.0, 0.0, -1.0, 0.0, 0.0, -1.0, 0.0, 0.0, -1.0, 0.0, 0.0, -1.0, 0.0, 0.0, 0.7071, 0.7071, 0.0, 0.7071, 0.7071, 0.0, 0.7071, 0.7071, 0.0, 0.7071, 0.7071, 0.0, 0.7071, 0.7071, 0.0, 0.7071, 0.7071, 0.0, -0.7071, -0.7071, 0.0, -0.7071, -0.7071, 0.0, -0.7071, -0.7071, 0.0, -0.7071, -0.7071, 0.0, -0.7071, -0.7071, 0.0, -0.7071, -0.7071, 0.0, 1.0, 0.0, 0.0, 1.0, 0.0, 0.0, 1.0, 0.0, 0.0, 1.0, 0.0, 0.0, 1.0, 0.0, 0.0, 1.0, 0.0, 0.0, -0.7071, 0.7071, 0.0, -0.7071, 0.7071, 0.0, -0.7071, 0.7071, 0.0, -0.7071, 0.7071, 0.0, -0.7071, 0.7071, 0.0, -0.7071, 0.7071, 0.0, 0.7071, -0.7071, 0.0, 0.7071, -0.7071, 0.0, 0.7071, -0.7071, 0.0, 0.7071, -0.7071, 0.0, 0.7071, -0.7071, 0.0, 0.7071, -0.7071, 0.0, -1.0, 0.0, 0.0, -1.0, 0.0, 0.0, -1.0, 0.0, 0.0, -1.0, 0.0, 0.0, -1.0, 0.0, 0.0, -1.0, 0.0, 0.0, 0.7071, 0.7071, 0.0, 0.7071, 0.7071, 0.0, 0.7071, 0.7071, 0.0, 0.7071, 0.7071, 0.0, 0.7071, 0.7071, 0.0, 0.7071, 0.7071, 0.0, -0.7071, -0.7071, 0.0, -0.7071, -0.7071, 0.0, -0.7071, -0.7071, 0.0, -0.7071, -0.7071, 0.0, -0.7071, -0.7071, 0.0, -0.7071, -0.7071, 0.0, 1.0, 0.0, 0.0, 1.0, 0.0, 0.0, 1.0, 0.0, 0.0, 1.0, 0.0, 0.0, 1.0, 0.0, 0.0, 1.0, 0.0, 0.0, 0.0, -1.0, 0.0, 0.0, -1.0, 0.0, 0.0, -1.0, 0.0, 0.0, -1.0, 0.0, 0.0, -1.0, 0.0, 0.0, -1.0, 0.0, 0.7071, -0.7071, 0.0, 0.7071, -0.7071, 0.0, 0.7071, -0.7071, 0.0, 0.7071, -0.7071, 0.0, 0.7071, -0.7071, 0.0, 0.7071, -0.7071, 0.0, 0.0, 0.0, -1.0, 0.0, 0.0, -1.0, 0.0, 0.0, -1.0, 0.0, -1.0, 0.0, 0.0, -1.0, 0.0, 0.0, -1.0, 0.0, 0.0, -1.0, 0.0, 0.0, -1.0, 0.0, 0.0, -1.0, 0.0, 0.0, -1.0, 0.0, 0.0, -1.0, 0.0, 0.0, -1.0, 0.0, 1.0, 0.0, 0.0, 1.0, 0.0, 0.0, 1.0, 0.0, 0.0, 0.0, -1.0, 0.0, 0.0, -1.0, 0.0, 0.0, -1.0, 0.0, 0.0, 1.0, 0.0, 0.0, 1.0, 0.0, 0.0, 1.0, 0.0, 0.0, 0.0, -1.0, 0.0, 0.0, -1.0, 0.0, 0.0, -1.0, -1.0, 0.0, 0.0, -1.0, 0.0, 0.0, -1.0, 0.0, 0.0, 0.0, 1.0, 0.0, 0.0, 1.0, 0.0, 0.0, 1.0, 0.0, -1.0, 0.0, 0.0, -1.0, 0.0, 0.0, -1.0, 0.0, 0.0, -1.0, 0.0, 0.0, -1.0, 0.0, 0.0, -1.0, 0.0, 0.0, 0.0, 1.0, 0.0, 0.0, 1.0, 0.0, 0.0, 1.0, 0.0, 1.0, 0.0, 0.0, 1.0, 0.0, 0.0, 1.0, 0.0, 0.0, 0.0, -1.0, 0.0, 0.0, -1.0, 0.0, 0.0, -1.0, 0.0, -1.0, 0.0, 0.0, -1.0, 0.0, 0.0, -1.0, 0.0, 0.0, 0.0, 1.0, 0.0, 0.0, 1.0, 0.0, 0.0, 1.0, 0.0, -1.0, 0.0, 0.0, -1.0, 0.0, 0.0, -1.0, 0.0, 0.0, 0.0, 1.0, 0.0, 0.0, 1.0, 0.0, 0.0, 1.0, 0.0, -1.0, 0.0, 0.0, -1.0, 0.0, 0.0, -1.0, 0.0, 0.0, 0.0, -1.0, 0.0, 0.0, -1.0, 0.0, 0.0, -1.0, 0.0, 1.0, 0.0, 0.0, 1.0, 0.0, 0.0, 1.0, 0.0, 0.0, -1.0, 0.0, 0.0, -1.0, 0.0, 0.0, -1.0, 0.0, 0.0, -1.0, 0.0, 0.0, -1.0, 0.0, 0.0, -1.0, 0.0, 0.0, 0.0, 1.0, 0.0, 0.0, 1.0, 0.0, 0.0, 1.0, 0.0, 0.0, 1.0, 0.0, 0.0, 1.0, 0.0, 0.0, 1.0, 0.0, 1.0, 0.0, 0.0, 1.0, 0.0, 0.0, 1.0, 0.0, 0.0, 0.0, -1.0, 0.0, 0.0, -1.0, 0.0, 0.0, -1.0, 0.0, 1.0, 0.0, 0.0, 1.0, 0.0, 0.0, 1.0, 0.0, 0.0, 1.0, 0.0, 0.0, 1.0, 0.0, 0.0, 1.0, 0.0, 0.0, 0.0, 1.0, 0.0, 0.0, 1.0, 0.0, 0.0, 1.0, 0.0, 0.0, -1.0, 0.0, 0.0, -1.0, 0.0, 0.0, -1.0, 0.0, 1.0, 0.0, 0.0, 1.0, 0.0, 0.0, 1.0, 0.0, 0.0, 1.0, 0.0, 0.0, 1.0, 0.0, 0.0, 1.0, 0.0, 0.0, -0.7071, 0.0, -0.7071, -0.7071, 0.0, -0.7071, -0.7071, 0.0, -0.7071, 0.0, -0.7071, -0.7071, 0.0, -0.7071, -0.7071, 0.0, -0.7071, -0.7071, 0.0, -0.7071, -0.7071, 0.0, -0.7071, -0.7071, 0.0, -0.7071, -0.7071, 0.0, -0.7071, -0.7071, 0.0, -0.7071, -0.7071, 0.0, -0.7071, -0.7071, 0.0, -0.7071, -0.7071, 0.0, -0.7071, -0.7071, 0.0, -0.7071, -0.7071, 0.0, -0.7071, -0.7071, 0.0, -0.7071, -0.7071, 0.0, -0.7071, -0.7071, -0.7071, 0.0, -0.7071, -0.7071, 0.0, -0.7071, -0.7071, 0.0, -0.7071, 0.7071, 0.0, -0.7071, 0.7071, 0.0, -0.7071, 0.7071, 0.0, -0.7071, -0.7071, 0.0, -0.7071, -0.7071, 0.0, -0.7071, -0.7071, 0.0, -0.7071, 0.0, -0.7071, 0.7071, 0.0, -0.7071, 0.7071, 0.0, -0.7071, 0.7071, 0.7071, 0.0, -0.7071, 0.7071, 0.0, -0.7071, 0.7071, 0.0, -0.7071, 0.0, -0.7071, -0.7071, 0.0, -0.7071, -0.7071, 0.0, -0.7071, -0.7071, 0.0, -0.7071, -0.7071, 0.0, -0.7071, -0.7071, 0.0, -0.7071, -0.7071, -0.7071, 0.0, -0.7071, -0.7071, 0.0, -0.7071, -0.7071, 0.0, -0.7071, 0.0, 0.7071, -0.7071, 0.0, 0.7071, -0.7071, 0.0, 0.7071, -0.7071, 0.7071, 0.0, -0.7071, 0.7071, 0.0, -0.7071, 0.7071, 0.0, -0.7071, 0.7071, 0.0, 0.7071, 0.7071, 0.0, 0.7071, 0.7071, 0.0, 0.7071, 0.0, 0.7071, -0.7071, 0.0, 0.7071, -0.7071, 0.0, 0.7071, -0.7071, 0.0, -0.7071, -0.7071, 0.0, -0.7071, -0.7071, 0.0, -0.7071, -0.7071, 0.7071, 0.0, -0.7071, 0.7071, 0.0, -0.7071, 0.7071, 0.0, -0.7071, -0.7071, 0.0, -0.7071, -0.7071, 0.0, -0.7071, -0.7071, 0.0, -0.7071, 0.0, 0.7071, -0.7071, 0.0, 0.7071, -0.7071, 0.0, 0.7071, -0.7071, 0.7071, 0.0, -0.7071, 0.7071, 0.0, -0.7071, 0.7071, 0.0, -0.7071, 0.0, 0.7071, 0.7071, 0.0, 0.7071, 0.7071, 0.0, 0.7071, 0.7071, -0.7071, 0.0, 0.7071, -0.7071, 0.0, 0.7071, -0.7071, 0.0, 0.7071, -0.7071, 0.0, -0.7071, -0.7071, 0.0, -0.7071, -0.7071, 0.0, -0.7071, 0.0, -0.7071, 0.7071, 0.0, -0.7071, 0.7071, 0.0, -0.7071, 0.7071, 0.0, 0.7071, 0.7071, 0.0, 0.7071, 0.7071, 0.0, 0.7071, 0.7071, 0.0, -0.7071, 0.7071, 0.0, -0.7071, 0.7071, 0.0, -0.7071, 0.7071, 0.0, -0.7071, 0.7071, 0.0, -0.7071, 0.7071, 0.0, -0.7071, 0.7071, -0.7071, 0.0, 0.7071, -0.7071, 0.0, 0.7071, -0.7071, 0.0, 0.7071, 0.7071, 0.0, 0.7071, 0.7071, 0.0, 0.7071, 0.7071, 0.0, 0.7071, 0.7071, 0.0, 0.7071, 0.7071, 0.0, 0.7071, 0.7071, 0.0, 0.7071, 0.0, 0.7071, 0.7071, 0.0, 0.7071, 0.7071, 0.0, 0.7071, 0.7071, 0.0, -0.7071, 0.7071, 0.0, -0.7071, 0.7071, 0.0, -0.7071, 0.7071, 0.0, 0.7071, 0.7071, 0.0, 0.7071, 0.7071, 0.0, 0.7071, 0.7071, 0.7071, 0.0, 0.7071, 0.7071, 0.0, 0.7071, 0.7071, 0.0, 0.7071, 0.0, -0.7071, 0.7071, 0.0, -0.7071, 0.7071, 0.0, -0.7071, 0.7071, 0.0, 0.7071, 0.7071, 0.0, 0.7071, 0.7071, 0.0, 0.7071, 0.7071, 0.0, -0.7071, 0.7071, 0.0, -0.7071, 0.7071, 0.0, -0.7071, 0.7071, -0.7071, 0.0, 0.7071, -0.7071, 0.0, 0.7071, -0.7071, 0.0, 0.7071, -0.7071, 0.0, 0.7071, -0.7071, 0.0, 0.7071, -0.7071, 0.0, 0.7071, 0.7071, 0.0, 0.7071, 0.7071, 0.0, 0.7071, 0.7071, 0.0, 0.7071, 0.0, 0.7071, -0.7071, 0.0, 0.7071, -0.7071, 0.0, 0.7071, -0.7071, 0.0, -0.7071, 0.7071, 0.0, -0.7071, 0.7071, 0.0, -0.7071, 0.7071, -0.7071, 0.0, 0.7071, -0.7071, 0.0, 0.7071, -0.7071, 0.0, 0.7071, 0.0, 0.7071, 0.7071, 0.0, 0.7071, 0.7071, 0.0, 0.7071, 0.7071, 0.7071, 0.0, 0.7071, 0.7071, 0.0, 0.7071, 0.7071, 0.0, 0.7071, -0.7071, 0.0, 0.7071, -0.7071, 0.0, 0.7071, -0.7071, 0.0, 0.7071, 0.0, 0.7071, 0.7071, 0.0, 0.7071, 0.7071, 0.0, 0.7071, 0.7071, 0.0, 0.7071, -0.7071, 0.0, 0.7071, -0.7071, 0.0, 0.7071, -0.7071, 0.7071, 0.0, 0.7071, 0.7071, 0.0, 0.7071, 0.7071, 0.0, 0.7071, -0.7071, 0.0, 0.7071, -0.7071, 0.0, 0.7071, -0.7071, 0.0, 0.7071, 0.0, 0.7071, 0.7071, 0.0, 0.7071, 0.7071, 0.0, 0.7071, 0.7071, 0.7071, 0.0, 0.7071, 0.7071, 0.0, 0.7071, 0.7071, 0.0, 0.7071, 0.7071, 0.0, -0.7071, 0.7071, 0.0, -0.7071, 0.7071, 0.0, -0.7071, 0.0, 0.7071, -0.7071, 0.0, 0.7071, -0.7071, 0.0, 0.7071, -0.7071, -0.7071, 0.0, 0.7071, -0.7071, 0.0, 0.7071, -0.7071, 0.0, 0.7071, -0.7071, 0.0, -0.7071, -0.7071, 0.0, -0.7071, -0.7071, 0.0, -0.7071, 0.7071, 0.0, -0.7071, 0.7071, 0.0, -0.7071, 0.7071, 0.0, -0.7071, -0.7071, 0.0, -0.7071, -0.7071, 0.0, -0.7071, -0.7071, 0.0, -0.7071, 0.0, 0.7071, -0.7071, 0.0, 0.7071, -0.7071, 0.0, 0.7071, -0.7071, 0.0, 0.7071, -0.7071, 0.0, 0.7071, -0.7071, 0.0, 0.7071, -0.7071, 0.0, 0.0, -1.0, 0.0, 0.0, -1.0, 0.0, 0.0, -1.0, 0.0, 0.0, 1.0, 0.0, 0.0, 1.0, 0.0, 0.0, 1.0, 0.0, 0.0, -1.0, 0.0, 0.0, -1.0, 0.0, 0.0, -1.0, 0.0, 0.0, -1.0, 0.0, 0.0, -1.0, 0.0, 0.0, -1.0, 0.0, 0.0, -1.0, 0.0, 0.0, -1.0, 0.0, 0.0, -1.0, 0.0, 0.0, -1.0, 0.0, 0.0, -1.0, 0.0, 0.0, -1.0, 0.0, 0.0, -1.0, 0.0, 0.0, -1.0, 0.0, 0.0, -1.0, 0.0, 0.0, 1.0, 0.0, 0.0, 1.0, 0.0, 0.0, 1.0, 0.0, 0.0, 1.0, 0.0, 0.0, 1.0, 0.0, 0.0, 1.0, 0.0, 0.0, 1.0, 0.0, 0.0, 1.0, 0.0, 0.0, 1.0, 0.0, 0.0, 1.0, 0.0, 0.0, 1.0, 0.0, 0.0, 1.0, 0.0, 0.0, 1.0, 0.0, 0.0, 1.0, 0.0, 0.0, 1.0, 0.0, 0.0, 1.0, 0.0, 0.0, 1.0, 0.0, 0.0, 1.0, 0.0, 0.0, 1.0, 0.0, 0.0, 1.0, 0.0, 0.0, 1.0, 0.7071, 0.0, -0.7071, 0.7071, 0.0, -0.7071, 0.7071, 0.0, -0.7071, 0.0, 0.0, -1.0, 0.0, 0.0, -1.0, 0.0, 0.0, -1.0, 0.0, -1.0, 0.0, 0.0, -1.0, 0.0, 0.0, -1.0, 0.0, 0.0, -1.0, 0.0, 0.0, -1.0, 0.0, 0.0, -1.0, 0.0, 0.0, -1.0, 0.0, 0.0, -1.0, 0.0, 0.0, -1.0, 0.0, 1.0, 0.0, 0.0, 1.0, 0.0, 0.0, 1.0, 0.0, 0.0, 0.0, -1.0, 0.0, 0.0, -1.0, 0.0, 0.0, -1.0, 0.0, 0.0, 1.0, 0.0, 0.0, 1.0, 0.0, 0.0, 1.0, 0.0, 0.0, 0.0, -1.0, 0.0, 0.0, -1.0, 0.0, 0.0, -1.0, -1.0, 0.0, 0.0, -1.0, 0.0, 0.0, -1.0, 0.0, 0.0, 0.0, 1.0, 0.0, 0.0, 1.0, 0.0, 0.0, 1.0, 0.0, -1.0, 0.0, 0.0, -1.0, 0.0, 0.0, -1.0, 0.0, 0.0, -1.0, 0.0, 0.0, -1.0, 0.0, 0.0, -1.0, 0.0, 0.0, 0.0, 1.0, 0.0, 0.0, 1.0, 0.0, 0.0, 1.0, 0.0, 1.0, 0.0, 0.0, 1.0, 0.0, 0.0, 1.0, 0.0, 0.0, 0.0, -1.0, 0.0, 0.0, -1.0, 0.0, 0.0, -1.0, 0.0, -1.0, 0.0, 0.0, -1.0, 0.0, 0.0, -1.0, 0.0, 0.0, 0.0, 1.0, 0.0, 0.0, 1.0, 0.0, 0.0, 1.0, 0.0, -1.0, 0.0, 0.0, -1.0, 0.0, 0.0, -1.0, 0.0, 0.0, 0.0, 1.0, 0.0, 0.0, 1.0, 0.0, 0.0, 1.0, 0.0, -1.0, 0.0, 0.0, -1.0, 0.0, 0.0, -1.0, 0.0, 0.0, 0.0, -1.0, 0.0, 0.0, -1.0, 0.0, 0.0, -1.0, 0.0, 1.0, 0.0, 0.0, 1.0, 0.0, 0.0, 1.0, 0.0, 0.0, -1.0, 0.0, 0.0, -1.0, 0.0, 0.0, -1.0, 0.0, 0.0, -1.0, 0.0, 0.0, -1.0, 0.0, 0.0, -1.0, 0.0, 0.0, 0.0, 1.0, 0.0, 0.0, 1.0, 0.0, 0.0, 1.0, 0.0, 0.0, 1.0, 0.0, 0.0, 1.0, 0.0, 0.0, 1.0, 0.0, 1.0, 0.0, 0.0, 1.0, 0.0, 0.0, 1.0, 0.0, 0.0, 0.0, -1.0, 0.0, 0.0, -1.0, 0.0, 0.0, -1.0, 0.0, 1.0, 0.0, 0.0, 1.0, 0.0, 0.0, 1.0, 0.0, 0.0, 1.0, 0.0, 0.0, 1.0, 0.0, 0.0, 1.0, 0.0, 0.0, 0.0, 1.0, 0.0, 0.0, 1.0, 0.0, 0.0, 1.0, 0.0, 0.0, -1.0, 0.0, 0.0, -1.0, 0.0, 0.0, -1.0, 0.0, 1.0, 0.0, 0.0, 1.0, 0.0, 0.0, 1.0, 0.0, 0.0, 1.0, 0.0, 0.0, 1.0, 0.0, 0.0, 1.0, 0.0, 0.0, -0.7071, 0.0, -0.7071, -0.7071, 0.0, -0.7071, -0.7071, 0.0, -0.7071, 0.0, -0.7071, -0.7071, 0.0, -0.7071, -0.7071, 0.0, -0.7071, -0.7071, 0.0, -0.7071, -0.7071, 0.0, -0.7071, -0.7071, 0.0, -0.7071, -0.7071, 0.0, -0.7071, -0.7071, 0.0, -0.7071, -0.7071, 0.0, -0.7071, -0.7071, 0.0, -0.7071, -0.7071, 0.0, -0.7071, -0.7071, 0.0, -0.7071, -0.7071, 0.0, -0.7071, -0.7071, 0.0, -0.7071, -0.7071, 0.0, -0.7071, -0.7071, -0.7071, 0.0, -0.7071, -0.7071, 0.0, -0.7071, -0.7071, 0.0, -0.7071, 0.7071, 0.0, -0.7071, 0.7071, 0.0, -0.7071, 0.7071, 0.0, -0.7071, -0.7071, 0.0, -0.7071, -0.7071, 0.0, -0.7071, -0.7071, 0.0, -0.7071, 0.0, -0.7071, 0.7071, 0.0, -0.7071, 0.7071, 0.0, -0.7071, 0.7071, 0.7071, 0.0, -0.7071, 0.7071, 0.0, -0.7071, 0.7071, 0.0, -0.7071, 0.0, -0.7071, -0.7071, 0.0, -0.7071, -0.7071, 0.0, -0.7071, -0.7071, 0.0, -0.7071, -0.7071, 0.0, -0.7071, -0.7071, 0.0, -0.7071, -0.7071, -0.7071, 0.0, -0.7071, -0.7071, 0.0, -0.7071, -0.7071, 0.0, -0.7071, 0.0, 0.7071, -0.7071, 0.0, 0.7071, -0.7071, 0.0, 0.7071, -0.7071, 0.7071, 0.0, -0.7071, 0.7071, 0.0, -0.7071, 0.7071, 0.0, -0.7071, 0.7071, 0.0, 0.7071, 0.7071, 0.0, 0.7071, 0.7071, 0.0, 0.7071, 0.0, 0.7071, -0.7071, 0.0, 0.7071, -0.7071, 0.0, 0.7071, -0.7071, 0.0, -0.7071, -0.7071, 0.0, -0.7071, -0.7071, 0.0, -0.7071, -0.7071, 0.7071, 0.0, -0.7071, 0.7071, 0.0, -0.7071, 0.7071, 0.0, -0.7071, -0.7071, 0.0, -0.7071, -0.7071, 0.0, -0.7071, -0.7071, 0.0, -0.7071, 0.0, 0.7071, -0.7071, 0.0, 0.7071, -0.7071, 0.0, 0.7071, -0.7071, 0.7071, 0.0, -0.7071, 0.7071, 0.0, -0.7071, 0.7071, 0.0, -0.7071, 0.0, 0.7071, 0.7071, 0.0, 0.7071, 0.7071, 0.0, 0.7071, 0.7071, -0.7071, 0.0, 0.7071, -0.7071, 0.0, 0.7071, -0.7071, 0.0, 0.7071, -0.7071, 0.0, -0.7071, -0.7071, 0.0, -0.7071, -0.7071, 0.0, -0.7071, 0.0, -0.7071, 0.7071, 0.0, -0.7071, 0.7071, 0.0, -0.7071, 0.7071, 0.0, 0.7071, 0.7071, 0.0, 0.7071, 0.7071, 0.0, 0.7071, 0.7071, 0.0, -0.7071, 0.7071, 0.0, -0.7071, 0.7071, 0.0, -0.7071, 0.7071, 0.0, -0.7071, 0.7071, 0.0, -0.7071, 0.7071, 0.0, -0.7071, 0.7071, -0.7071, 0.0, 0.7071, -0.7071, 0.0, 0.7071, -0.7071, 0.0, 0.7071, 0.7071, 0.0, 0.7071, 0.7071, 0.0, 0.7071, 0.7071, 0.0, 0.7071, 0.7071, 0.0, 0.7071, 0.7071, 0.0, 0.7071, 0.7071, 0.0, 0.7071, 0.0, 0.7071, 0.7071, 0.0, 0.7071, 0.7071, 0.0, 0.7071, 0.7071, 0.0, -0.7071, 0.7071, 0.0, -0.7071, 0.7071, 0.0, -0.7071, 0.7071, 0.0, 0.7071, 0.7071, 0.0, 0.7071, 0.7071, 0.0, 0.7071, 0.7071, 0.7071, 0.0, 0.7071, 0.7071, 0.0, 0.7071, 0.7071, 0.0, 0.7071, 0.0, -0.7071, 0.7071, 0.0, -0.7071, 0.7071, 0.0, -0.7071, 0.7071, 0.0, 0.7071, 0.7071, 0.0, 0.7071, 0.7071, 0.0, 0.7071, 0.7071, 0.0, -0.7071, 0.7071, 0.0, -0.7071, 0.7071, 0.0, -0.7071, 0.7071, -0.7071, 0.0, 0.7071, -0.7071, 0.0, 0.7071, -0.7071, 0.0, 0.7071, -0.7071, 0.0, 0.7071, -0.7071, 0.0, 0.7071, -0.7071, 0.0, 0.7071, 0.7071, 0.0, 0.7071, 0.7071, 0.0, 0.7071, 0.7071, 0.0, 0.7071, 0.0, 0.7071, -0.7071, 0.0, 0.7071, -0.7071, 0.0, 0.7071, -0.7071, 0.0, -0.7071, 0.7071, 0.0, -0.7071, 0.7071, 0.0, -0.7071, 0.7071, -0.7071, 0.0, 0.7071, -0.7071, 0.0, 0.7071, -0.7071, 0.0, 0.7071, 0.0, 0.7071, 0.7071, 0.0, 0.7071, 0.7071, 0.0, 0.7071, 0.7071, 0.7071, 0.0, 0.7071, 0.7071, 0.0, 0.7071, 0.7071, 0.0, 0.7071, -0.7071, 0.0, 0.7071, -0.7071, 0.0, 0.7071, -0.7071, 0.0, 0.7071, 0.0, 0.7071, 0.7071, 0.0, 0.7071, 0.7071, 0.0, 0.7071, 0.7071, 0.0, 0.7071, -0.7071, 0.0, 0.7071, -0.7071, 0.0, 0.7071, -0.7071, 0.7071, 0.0, 0.7071, 0.7071, 0.0, 0.7071, 0.7071, 0.0, 0.7071, -0.7071, 0.0, 0.7071, -0.7071, 0.0, 0.7071, -0.7071, 0.0, 0.7071, 0.0, 0.7071, 0.7071, 0.0, 0.7071, 0.7071, 0.0, 0.7071, 0.7071, 0.7071, 0.0, 0.7071, 0.7071, 0.0, 0.7071, 0.7071, 0.0, 0.7071, 0.7071, 0.0, -0.7071, 0.7071, 0.0, -0.7071, 0.7071, 0.0, -0.7071, 0.0, 0.7071, -0.7071, 0.0, 0.7071, -0.7071, 0.0, 0.7071, -0.7071, -0.7071, 0.0, 0.7071, -0.7071, 0.0, 0.7071, -0.7071, 0.0, 0.7071, -0.7071, 0.0, -0.7071, -0.7071, 0.0, -0.7071, -0.7071, 0.0, -0.7071, 0.7071, 0.0, -0.7071, 0.7071, 0.0, -0.7071, 0.7071, 0.0, -0.7071, -0.7071, 0.0, -0.7071, -0.7071, 0.0, -0.7071, -0.7071, 0.0, -0.7071, 0.0, 0.7071, -0.7071, 0.0, 0.7071, -0.7071, 0.0, 0.7071, -0.7071, 0.0, 0.7071, -0.7071, 0.0, 0.7071, -0.7071, 0.0, 0.7071, -0.7071, 0.0, 0.0, -1.0, 0.0, 0.0, -1.0, 0.0, 0.0, -1.0, 0.0, 0.0, 1.0, 0.0, 0.0, 1.0, 0.0, 0.0, 1.0, 0.0, 0.0, -1.0, 0.0, 0.0, -1.0, 0.0, 0.0, -1.0, 0.0, 0.0, -1.0, 0.0, 0.0, -1.0, 0.0, 0.0, -1.0, 0.0, 0.0, -1.0, 0.0, 0.0, -1.0, 0.0, 0.0, -1.0, 0.0, 0.0, -1.0, 0.0, 0.0, -1.0, 0.0, 0.0, -1.0, 0.0, 0.0, -1.0, 0.0, 0.0, -1.0, 0.0, 0.0, -1.0, 0.0, 0.0, 1.0, 0.0, 0.0, 1.0, 0.0, 0.0, 1.0, 0.0, 0.0, 1.0, 0.0, 0.0, 1.0, 0.0, 0.0, 1.0, 0.0, 0.0, 1.0, 0.0, 0.0, 1.0, 0.0, 0.0, 1.0, 0.0, 0.0, 1.0, 0.0, 0.0, 1.0, 0.0, 0.0, 1.0, 0.0, 0.0, 1.0, 0.0, 0.0, 1.0, 0.0, 0.0, 1.0, 0.0, 0.0, 1.0, 0.0, 0.0, 1.0, 0.0, 0.0, 1.0, 0.0, 0.0, 1.0, 0.0, 0.0, 1.0, 0.0, 0.0, 1.0, 0.7071, 0.0, -0.7071, 0.7071, 0.0, -0.7071, 0.7071, 0.0, -0.7071])] * 3)])

# ---- objects
ob_shape_indexedfaceset_171 = bpy.data.objects.new('Shape_IndexedFaceSet.171', me_shape_indexedfaceset_171)

# ---- transforms, parenting, visibility, modifiers, constraints
ob_shape_indexedfaceset_171.location = (0.0, 0.0, 0.0)
ob_shape_indexedfaceset_171.scale = (2.54, 2.54, 2.54)
_m = ob_shape_indexedfaceset_171.modifiers.new('Bevel', 'BEVEL')
_m.width = 0.005
_m.width_pct = 0.005
_m.segments = 5

# ---- collection membership
col_collection.objects.link(ob_shape_indexedfaceset_171)

# ---- scene / render settings (as saved in the file)
scene.frame_start = 1; scene.frame_end = 250; scene.frame_set(1)
scene.render.engine = 'BLENDER_EEVEE_NEXT'
scene.cycles.sampling_pattern = 'TABULATED_SOBOL'
scene.cycles.use_light_tree = False
scene.eevee.ray_tracing_options.trace_max_roughness = 0.0
scene.view_settings.view_transform = 'Filmic'
bpy.context.view_layer.update()

# ---- added for rendering (the .blend has no active camera and no usable light): camera, sun
cam_auto = bpy.data.cameras.new('AutoCamera')
cam_auto.lens = 50.0
cam_auto.sensor_width = 36.0
cam_auto.clip_end = 1000.0
ob_auto_camera = bpy.data.objects.new('AutoCamera', cam_auto)
scene.collection.objects.link(ob_auto_camera)
ob_auto_camera.location = (16.2514, -21.7876, 14.755)
ob_auto_camera.rotation_euler = (1.09748, -7.21219e-08, 0.694738)
scene.camera = ob_auto_camera
light_auto_sun = bpy.data.lights.new('AutoSun', 'SUN')
light_auto_sun.energy = 3.0
light_auto_sun.angle = 0.0523599
ob_auto_sun = bpy.data.objects.new('AutoSun', light_auto_sun)
scene.collection.objects.link(ob_auto_sun)
ob_auto_sun.rotation_euler = (0.872665, 0.174533, 0.523599)
bpy.context.view_layer.update()
